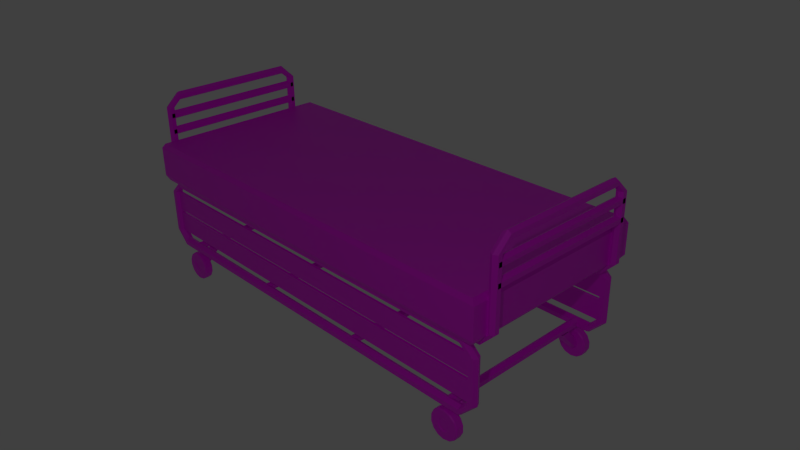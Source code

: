 # Source: OldHospitalBed.blend  (saved by Blender 2.81.16; exported with 4.5.12 LTS)
import bpy
from mathutils import Matrix  # noqa: F401  (used for matrix-valued properties, if any)

bpy.ops.wm.read_factory_settings(use_empty=True)
scene = bpy.context.scene
scene.name = 'Scene'

# ---- collections
col_collection_1 = bpy.data.collections.new('Collection 1'); scene.collection.children.link(col_collection_1)

# ---- images (referenced by path relative to the original .blend; pixels are not part of the script)
import os
ASSET_DIR = os.environ.get("B2B_ASSET_DIR", "")  # directory of the original .blend (textures are referenced by path, not embedded)
HERE = os.path.dirname(os.path.abspath(__file__))  # packed textures are extracted next to this script under _unpacked/

def load_image(name, relpath, width, height, colorspace="sRGB"):
    """Load a texture the original file referenced (path relative to the .blend, or extracted next to this script)."""
    p = next((c for c in (os.path.join(HERE, relpath), os.path.join(ASSET_DIR, relpath)) if relpath and os.path.exists(c)), "")
    if p:
        img = bpy.data.images.load(p, check_existing=True)
        img.name = name
    else:  # same state as the original file: an image datablock whose file is absent (Cycles renders it pink)
        img = bpy.data.images.new(name, width, height)
        img.source = "FILE"
        img.filepath = "//" + (relpath or name)
    img.colorspace_settings.name = colorspace
    return img
img_texture = load_image('Texture', 'RustTexture.png', 1024, 1024, 'sRGB')

# ---- materials (node trees are filled in below, after node groups)
mat_material_002 = bpy.data.materials.new('Material.002')
mat_material_002.use_transparent_shadow = False

# ---- material node trees
mat_material_002.use_nodes = True; mat_material_002.node_tree.nodes.clear()
_N = mat_material_002.node_tree.nodes; _L = mat_material_002.node_tree.links
n0 = _N.new('ShaderNodeOutputMaterial'); n0.name = 'Material Output'; n0.location = (300, 300)
n1 = _N.new('ShaderNodeBsdfPrincipled'); n1.name = 'Principled BSDF'; n1.location = (10, 300)
n1.distribution = 'GGX'
n1.subsurface_method = 'BURLEY'
n1.inputs[3].default_value = 1.45
n1.inputs[27].default_value = (0.0, 0.0, 0.0, 1.0)
n1.inputs[28].default_value = 1.0
n2 = _N.new('ShaderNodeTexImage'); n2.name = 'Image Texture'; n2.location = (-280, 280)
n2.image = img_texture
_L.new(n1.outputs[0], n0.inputs[0])
_L.new(n2.outputs[0], n1.inputs[0])
n0.is_active_output = True

# ---- world
world_world = bpy.data.worlds.new('World'); scene.world = world_world
world_world.color = (0.05088, 0.05088, 0.05088)
world_world.use_sun_shadow = False
world_world.sun_shadow_jitter_overblur = 0.0
world_world.cycles.sampling_method = 'MANUAL'
world_world.cycles.sample_map_resolution = 256

# ---- cameras
cam_camera = bpy.data.cameras.new('Camera')
cam_camera.clip_end = 100.0
cam_camera.lens = 35.0
cam_camera.sensor_width = 32.0
cam_camera.sensor_height = 18.0
cam_camera.ortho_scale = 7.314
cam_camera.dof.focus_distance = 0.0
cam_camera.dof.aperture_fstop = 128.0

# ---- lights
light_lamp = bpy.data.lights.new('Lamp', 'POINT')
light_lamp.transmission_factor = 0.0
light_lamp.cutoff_distance = 30.0
light_lamp.energy = 100.0
light_lamp.shadow_buffer_clip_start = 1.001
light_lamp.shadow_soft_size = 0.1
light_lamp.shadow_maximum_resolution = 0.006
light_lamp.use_absolute_resolution = True
light_lamp.cycles.use_multiple_importance_sampling = False

# ---- meshes
me_cube_002 = bpy.data.meshes.new('Cube.002')
me_cube_002.from_pydata([(-1.313, -0.5785, 0.2572), (-1.313, 0.5785, 0.2572), (1.313, 0.5785, 0.2572), (1.313, -0.5785, 0.2572), (-1.313, -0.5785, 0.5066), (-1.313, 0.5785, 0.5066), (1.313, 0.5785, 0.5066), (1.313, -0.5785, 0.5066), (-1.336, -0.592, 0.2881), (-1.336, -0.592, 0.4757), (-1.336, 0.592, 0.4757), (-1.336, 0.592, 0.2881), (1.336, 0.592, 0.4757), (1.336, 0.592, 0.2881), (1.336, -0.592, 0.4757), (1.336, -0.592, 0.2881), (-1.367, -0.453, 0.7099), (-1.367, -0.453, 0.2994), (-1.367, 0.4853, 0.2994), (-1.367, 0.4853, 0.7099), (-1.344, 0.4717, 0.2994), (-1.344, 0.4717, 0.7099), (-1.344, 0.4445, 0.2994), (-1.344, 0.4445, 0.7099), (-1.367, 0.4309, 0.2994), (-1.367, 0.4309, 0.7099), (-1.391, 0.4445, 0.2994), (-1.391, 0.4445, 0.7099), (-1.391, 0.4717, 0.2994), (-1.391, 0.4717, 0.7099), (-1.344, -0.4665, 0.2994), (-1.344, -0.4665, 0.7099), (-1.344, -0.4937, 0.2994), (-1.344, -0.4937, 0.7099), (-1.367, -0.5073, 0.2994), (-1.367, -0.5073, 0.7099), (-1.391, -0.4937, 0.2994), (-1.391, -0.4937, 0.7099), (-1.391, -0.4665, 0.2994), (-1.391, -0.4665, 0.7099), (-1.367, -0.4878, 0.5795), (-1.367, 0.4648, 0.5795), (-1.344, 0.4648, 0.5659), (-1.344, -0.4878, 0.5659), (-1.344, 0.4648, 0.5387), (-1.344, -0.4878, 0.5387), (-1.367, 0.4648, 0.5251), (-1.367, -0.4878, 0.5251), (-1.391, 0.4648, 0.5387), (-1.391, -0.4878, 0.5387), (-1.391, 0.4648, 0.5659), (-1.391, -0.4878, 0.5659), (-1.367, -0.4878, 0.6853), (-1.367, 0.4648, 0.6853), (-1.344, 0.4648, 0.6717), (-1.344, -0.4878, 0.6717), (-1.344, 0.4648, 0.6445), (-1.344, -0.4878, 0.6445), (-1.367, 0.4648, 0.6309), (-1.367, -0.4878, 0.6309), (-1.391, 0.4648, 0.6445), (-1.391, -0.4878, 0.6445), (-1.391, 0.4648, 0.6717), (-1.391, -0.4878, 0.6717), (-1.367, -0.4134, 0.745), (-1.367, 0.3913, 0.7994), (-1.344, 0.3913, 0.7858), (-1.344, 0.3913, 0.7586), (-1.367, 0.3913, 0.745), (-1.391, 0.3913, 0.7586), (-1.391, 0.3913, 0.7858), (-1.344, -0.4134, 0.7586), (-1.344, -0.4134, 0.7858), (-1.367, -0.4134, 0.7994), (-1.391, -0.4134, 0.7858), (-1.391, -0.4134, 0.7586), (-1.302, -0.453, 0.2324), (-1.302, 0.4853, 0.2324), (-1.302, 0.4717, 0.256), (-1.302, 0.4445, 0.256), (-1.302, 0.4309, 0.2324), (-1.302, 0.4445, 0.2089), (-1.302, 0.4717, 0.2089), (-1.302, -0.4665, 0.256), (-1.302, -0.4937, 0.256), (-1.302, -0.5073, 0.2324), (-1.302, -0.4937, 0.2089), (-1.302, -0.4665, 0.2089), (1.29, -0.453, 0.2324), (1.29, 0.485, 0.2324), (1.29, 0.4717, 0.256), (1.29, 0.4445, 0.256), (1.29, 0.4306, 0.2324), (1.29, 0.4445, 0.2089), (1.29, 0.4714, 0.2089), (1.29, -0.4669, 0.256), (1.29, -0.494, 0.256), (1.29, -0.5073, 0.2324), (1.29, -0.4937, 0.2089), (1.29, -0.4665, 0.2089), (1.355, 0.4306, 0.7099), (1.355, 0.4306, 0.2994), (1.355, -0.5076, 0.2994), (1.355, -0.5076, 0.7099), (1.332, -0.494, 0.2994), (1.332, -0.494, 0.7099), (1.332, -0.4669, 0.2994), (1.332, -0.4669, 0.7099), (1.355, -0.4533, 0.2994), (1.355, -0.4533, 0.7099), (1.379, -0.4669, 0.2994), (1.379, -0.4669, 0.7099), (1.379, -0.494, 0.2994), (1.379, -0.494, 0.7099), (1.332, 0.4442, 0.2994), (1.332, 0.4442, 0.7099), (1.332, 0.4714, 0.2994), (1.332, 0.4714, 0.7099), (1.355, 0.485, 0.2994), (1.355, 0.485, 0.7099), (1.379, 0.4714, 0.2994), (1.379, 0.4714, 0.7099), (1.379, 0.4442, 0.2994), (1.379, 0.4442, 0.7099), (1.355, 0.4654, 0.5795), (1.355, -0.4872, 0.5795), (1.332, -0.4872, 0.5659), (1.332, 0.4654, 0.5659), (1.332, -0.4872, 0.5387), (1.332, 0.4654, 0.5387), (1.355, -0.4872, 0.5251), (1.355, 0.4654, 0.5251), (1.379, -0.4872, 0.5387), (1.379, 0.4654, 0.5387), (1.379, -0.4872, 0.5659), (1.379, 0.4654, 0.5659), (1.355, 0.4654, 0.6853), (1.355, -0.4872, 0.6853), (1.332, -0.4872, 0.6717), (1.332, 0.4654, 0.6717), (1.332, -0.4872, 0.6445), (1.332, 0.4654, 0.6445), (1.355, -0.4872, 0.6309), (1.355, 0.4654, 0.6309), (1.379, -0.4872, 0.6445), (1.379, 0.4654, 0.6445), (1.379, -0.4872, 0.6717), (1.379, 0.4654, 0.6717), (1.355, 0.391, 0.745), (1.355, -0.4137, 0.7994), (1.332, -0.4137, 0.7858), (1.332, -0.4137, 0.7586), (1.355, -0.4137, 0.745), (1.379, -0.4137, 0.7586), (1.379, -0.4137, 0.7858), (1.332, 0.391, 0.7586), (1.332, 0.391, 0.7858), (1.355, 0.391, 0.7994), (1.379, 0.391, 0.7858), (1.379, 0.391, 0.7586), (0.2001, -0.4653, 0.2514), (0.2001, 0.4653, 0.2514), (-0.2001, 0.4653, 0.2514), (-0.2001, -0.4653, 0.2514), (0.2001, -0.4653, 0.2149), (0.2001, 0.4653, 0.2149), (-0.2001, 0.4653, 0.2149), (-0.2001, -0.4653, 0.2149), (-0.6339, -0.4653, 0.2514), (-0.6339, 0.4653, 0.2514), (-1.039, 0.4653, 0.2514), (-1.039, -0.4653, 0.2514), (-0.6339, -0.4653, 0.2149), (-0.6339, 0.4653, 0.2149), (-1.039, 0.4653, 0.2149), (-1.039, -0.4653, 0.2149), (0.9779, -0.4653, 0.2514), (0.9779, 0.4653, 0.2514), (0.6408, 0.4653, 0.2514), (0.6408, -0.4653, 0.2514), (0.9779, -0.4653, 0.2149), (0.9779, 0.4653, 0.2149), (0.6408, 0.4653, 0.2149), (0.6408, -0.4653, 0.2149), (1.221, -0.5314, -0.1508), (-1.246, -0.5314, -0.1508), (-1.246, -0.5314, 0.263), (1.221, -0.5314, 0.263), (-1.246, -0.5057, 0.2482), (1.221, -0.5057, 0.2482), (-1.246, -0.5057, 0.2185), (1.221, -0.5057, 0.2185), (-1.246, -0.5314, 0.2036), (1.221, -0.5314, 0.2036), (-1.246, -0.5571, 0.2185), (1.221, -0.5571, 0.2185), (-1.246, -0.5571, 0.2482), (1.221, -0.5571, 0.2482), (-1.246, -0.5057, -0.1657), (1.221, -0.5057, -0.1657), (-1.246, -0.5057, -0.1954), (1.221, -0.5057, -0.1954), (-1.246, -0.5314, -0.2102), (1.221, -0.5314, -0.2102), (-1.246, -0.5571, -0.1954), (1.221, -0.5571, -0.1954), (-1.246, -0.5571, -0.1657), (1.221, -0.5571, -0.1657), (1.264, -0.5314, -0.107), (1.323, -0.5314, 0.1653), (1.309, -0.5057, 0.1653), (1.279, -0.5057, 0.1653), (1.264, -0.5314, 0.1653), (1.279, -0.5571, 0.1653), (1.309, -0.5571, 0.1653), (1.279, -0.5057, -0.107), (1.309, -0.5057, -0.107), (1.323, -0.5314, -0.107), (1.309, -0.5571, -0.107), (1.279, -0.5571, -0.107), (-1.289, -0.5314, -0.107), (-1.348, -0.5314, 0.1653), (-1.333, -0.5571, 0.1653), (-1.303, -0.5571, 0.1653), (-1.289, -0.5314, 0.1653), (-1.303, -0.5057, 0.1653), (-1.333, -0.5057, 0.1653), (-1.303, -0.5571, -0.107), (-1.333, -0.5571, -0.107), (-1.348, -0.5314, -0.107), (-1.333, -0.5057, -0.107), (-1.303, -0.5057, -0.107), (1.127, -0.5565, -0.2284), (1.127, -0.5036, -0.2284), (1.127, -0.5095, -0.2229), (1.127, -0.5506, -0.2229), (1.167, -0.5095, -0.232), (1.167, -0.5506, -0.232), (1.199, -0.5095, -0.2575), (1.199, -0.5506, -0.2575), (1.217, -0.5095, -0.2943), (1.217, -0.5506, -0.2943), (1.217, -0.5095, -0.3352), (1.217, -0.5506, -0.3352), (1.199, -0.5095, -0.372), (1.199, -0.5506, -0.372), (1.167, -0.5095, -0.3975), (1.167, -0.5506, -0.3975), (1.127, -0.5095, -0.4066), (1.127, -0.5506, -0.4066), (1.087, -0.5095, -0.3975), (1.087, -0.5506, -0.3975), (1.055, -0.5095, -0.372), (1.055, -0.5506, -0.372), (1.038, -0.5095, -0.3352), (1.038, -0.5506, -0.3352), (1.038, -0.5095, -0.2943), (1.038, -0.5506, -0.2943), (1.055, -0.5095, -0.2575), (1.055, -0.5506, -0.2575), (1.087, -0.5095, -0.232), (1.087, -0.5506, -0.232), (1.165, -0.5036, -0.2369), (1.165, -0.5565, -0.2369), (1.195, -0.5036, -0.2609), (1.195, -0.5565, -0.2609), (1.211, -0.5036, -0.2955), (1.211, -0.5565, -0.2955), (1.211, -0.5036, -0.334), (1.211, -0.5565, -0.334), (1.195, -0.5036, -0.3686), (1.195, -0.5565, -0.3686), (1.165, -0.5036, -0.3926), (1.165, -0.5565, -0.3926), (1.127, -0.5036, -0.4011), (1.127, -0.5565, -0.4011), (1.09, -0.5036, -0.3926), (1.09, -0.5565, -0.3926), (1.06, -0.5036, -0.3686), (1.06, -0.5565, -0.3686), (1.043, -0.5036, -0.334), (1.043, -0.5565, -0.334), (1.043, -0.5036, -0.2955), (1.043, -0.5565, -0.2955), (1.06, -0.5036, -0.2609), (1.06, -0.5565, -0.2609), (1.09, -0.5036, -0.2369), (1.09, -0.5565, -0.2369), (1.127, -0.5565, -0.2746), (1.127, -0.5036, -0.2746), (1.145, -0.5036, -0.2785), (1.145, -0.5565, -0.2785), (1.159, -0.5036, -0.2897), (1.159, -0.5565, -0.2897), (1.166, -0.5036, -0.3058), (1.166, -0.5565, -0.3058), (1.166, -0.5036, -0.3237), (1.166, -0.5565, -0.3237), (1.159, -0.5036, -0.3398), (1.159, -0.5565, -0.3398), (1.145, -0.5036, -0.351), (1.145, -0.5565, -0.351), (1.127, -0.5036, -0.355), (1.127, -0.5565, -0.355), (1.11, -0.5036, -0.351), (1.11, -0.5565, -0.351), (1.096, -0.5036, -0.3398), (1.096, -0.5565, -0.3398), (1.088, -0.5036, -0.3237), (1.088, -0.5565, -0.3237), (1.088, -0.5036, -0.3058), (1.088, -0.5565, -0.3058), (1.096, -0.5036, -0.2897), (1.096, -0.5565, -0.2897), (1.11, -0.5036, -0.2785), (1.11, -0.5565, -0.2785), (1.127, -0.5523, -0.2809), (1.127, -0.5078, -0.2809), (1.142, -0.5078, -0.2842), (1.142, -0.5523, -0.2842), (1.154, -0.5078, -0.2936), (1.154, -0.5523, -0.2936), (1.16, -0.5078, -0.3072), (1.16, -0.5523, -0.3072), (1.16, -0.5078, -0.3223), (1.16, -0.5523, -0.3223), (1.154, -0.5078, -0.3359), (1.154, -0.5523, -0.3359), (1.142, -0.5078, -0.3453), (1.142, -0.5523, -0.3453), (1.127, -0.5078, -0.3487), (1.127, -0.5523, -0.3487), (1.112, -0.5078, -0.3453), (1.112, -0.5523, -0.3453), (1.101, -0.5078, -0.3359), (1.101, -0.5523, -0.3359), (1.094, -0.5078, -0.3223), (1.094, -0.5523, -0.3223), (1.094, -0.5078, -0.3072), (1.094, -0.5523, -0.3072), (1.101, -0.5078, -0.2936), (1.101, -0.5523, -0.2936), (1.112, -0.5078, -0.2842), (1.112, -0.5523, -0.2842), (-1.316, -0.5378, 0.03892), (-1.316, -0.5229, 0.03892), (1.285, -0.5229, 0.03892), (1.285, -0.5378, 0.03892), (-1.316, -0.5378, 0.1687), (-1.316, -0.5229, 0.1687), (1.285, -0.5229, 0.1687), (1.285, -0.5378, 0.1687), (-1.316, -0.5378, -0.1076), (-1.316, -0.5229, -0.1076), (1.285, -0.5229, -0.1076), (1.285, -0.5378, -0.1076), (-1.316, -0.5378, 0.02216), (-1.316, -0.5229, 0.02216), (1.285, -0.5229, 0.02216), (1.285, -0.5378, 0.02216), (1.121, -0.5094, -0.2668), (1.096, -0.5094, -0.2908), (1.096, -0.5094, -0.3388), (1.121, -0.5094, -0.3628), (1.147, -0.5094, -0.3388), (1.147, -0.5094, -0.2908), (1.121, -0.4405, -0.1957), (1.096, -0.4165, -0.1957), (1.096, -0.3685, -0.1957), (1.121, -0.3444, -0.1957), (1.147, -0.3685, -0.1957), (1.147, -0.4165, -0.1957), (-1.13, -0.5565, -0.2284), (-1.13, -0.5036, -0.2284), (-1.13, -0.5095, -0.2229), (-1.13, -0.5506, -0.2229), (-1.09, -0.5095, -0.232), (-1.09, -0.5506, -0.232), (-1.058, -0.5095, -0.2575), (-1.058, -0.5506, -0.2575), (-1.04, -0.5095, -0.2943), (-1.04, -0.5506, -0.2943), (-1.04, -0.5095, -0.3352), (-1.04, -0.5506, -0.3352), (-1.058, -0.5095, -0.372), (-1.058, -0.5506, -0.372), (-1.09, -0.5095, -0.3975), (-1.09, -0.5506, -0.3975), (-1.13, -0.5095, -0.4066), (-1.13, -0.5506, -0.4066), (-1.17, -0.5095, -0.3975), (-1.17, -0.5506, -0.3975), (-1.202, -0.5095, -0.372), (-1.202, -0.5506, -0.372), (-1.219, -0.5095, -0.3352), (-1.219, -0.5506, -0.3352), (-1.219, -0.5095, -0.2943), (-1.219, -0.5506, -0.2943), (-1.202, -0.5095, -0.2575), (-1.202, -0.5506, -0.2575), (-1.17, -0.5095, -0.232), (-1.17, -0.5506, -0.232), (-1.092, -0.5036, -0.2369), (-1.092, -0.5565, -0.2369), (-1.062, -0.5036, -0.2609), (-1.062, -0.5565, -0.2609), (-1.045, -0.5036, -0.2955), (-1.045, -0.5565, -0.2955), (-1.045, -0.5036, -0.334), (-1.045, -0.5565, -0.334), (-1.062, -0.5036, -0.3686), (-1.062, -0.5565, -0.3686), (-1.092, -0.5036, -0.3926), (-1.092, -0.5565, -0.3926), (-1.13, -0.5036, -0.4011), (-1.13, -0.5565, -0.4011), (-1.167, -0.5036, -0.3926), (-1.167, -0.5565, -0.3926), (-1.197, -0.5036, -0.3686), (-1.197, -0.5565, -0.3686), (-1.214, -0.5036, -0.334), (-1.214, -0.5565, -0.334), (-1.214, -0.5036, -0.2955), (-1.214, -0.5565, -0.2955), (-1.197, -0.5036, -0.2609), (-1.197, -0.5565, -0.2609), (-1.167, -0.5036, -0.2369), (-1.167, -0.5565, -0.2369), (-1.13, -0.5565, -0.2746), (-1.13, -0.5036, -0.2746), (-1.112, -0.5036, -0.2785), (-1.112, -0.5565, -0.2785), (-1.098, -0.5036, -0.2897), (-1.098, -0.5565, -0.2897), (-1.09, -0.5036, -0.3058), (-1.09, -0.5565, -0.3058), (-1.09, -0.5036, -0.3237), (-1.09, -0.5565, -0.3237), (-1.098, -0.5036, -0.3398), (-1.098, -0.5565, -0.3398), (-1.112, -0.5036, -0.351), (-1.112, -0.5565, -0.351), (-1.13, -0.5036, -0.355), (-1.13, -0.5565, -0.355), (-1.147, -0.5036, -0.351), (-1.147, -0.5565, -0.351), (-1.161, -0.5036, -0.3398), (-1.161, -0.5565, -0.3398), (-1.169, -0.5036, -0.3237), (-1.169, -0.5565, -0.3237), (-1.169, -0.5036, -0.3058), (-1.169, -0.5565, -0.3058), (-1.161, -0.5036, -0.2897), (-1.161, -0.5565, -0.2897), (-1.147, -0.5036, -0.2785), (-1.147, -0.5565, -0.2785), (-1.13, -0.5523, -0.2809), (-1.13, -0.5078, -0.2809), (-1.115, -0.5078, -0.2842), (-1.115, -0.5523, -0.2842), (-1.103, -0.5078, -0.2936), (-1.103, -0.5523, -0.2936), (-1.097, -0.5078, -0.3072), (-1.097, -0.5523, -0.3072), (-1.097, -0.5078, -0.3223), (-1.097, -0.5523, -0.3223), (-1.103, -0.5078, -0.3359), (-1.103, -0.5523, -0.3359), (-1.115, -0.5078, -0.3453), (-1.115, -0.5523, -0.3453), (-1.13, -0.5078, -0.3487), (-1.13, -0.5523, -0.3487), (-1.144, -0.5078, -0.3453), (-1.144, -0.5523, -0.3453), (-1.156, -0.5078, -0.3359), (-1.156, -0.5523, -0.3359), (-1.163, -0.5078, -0.3223), (-1.163, -0.5523, -0.3223), (-1.163, -0.5078, -0.3072), (-1.163, -0.5523, -0.3072), (-1.156, -0.5078, -0.2936), (-1.156, -0.5523, -0.2936), (-1.144, -0.5078, -0.2842), (-1.144, -0.5523, -0.2842), (-1.135, -0.5094, -0.2668), (-1.161, -0.5094, -0.2908), (-1.161, -0.5094, -0.3388), (-1.135, -0.5094, -0.3628), (-1.11, -0.5094, -0.3388), (-1.11, -0.5094, -0.2908), (-1.135, -0.4405, -0.1957), (-1.161, -0.4165, -0.1957), (-1.161, -0.3685, -0.1957), (-1.135, -0.3444, -0.1957), (-1.11, -0.3685, -0.1957), (-1.11, -0.4165, -0.1957), (1.221, 0.5051, -0.1508), (-1.246, 0.5051, -0.1508), (-1.246, 0.5051, 0.263), (1.221, 0.5051, 0.263), (-1.246, 0.5308, 0.2482), (1.221, 0.5308, 0.2482), (-1.246, 0.5308, 0.2185), (1.221, 0.5308, 0.2185), (-1.246, 0.5051, 0.2036), (1.221, 0.5051, 0.2036), (-1.246, 0.4794, 0.2185), (1.221, 0.4794, 0.2185), (-1.246, 0.4794, 0.2482), (1.221, 0.4794, 0.2482), (-1.246, 0.5308, -0.1657), (1.221, 0.5308, -0.1657), (-1.246, 0.5308, -0.1954), (1.221, 0.5308, -0.1954), (-1.246, 0.5051, -0.2102), (1.221, 0.5051, -0.2102), (-1.246, 0.4794, -0.1954), (1.221, 0.4794, -0.1954), (-1.246, 0.4794, -0.1657), (1.221, 0.4794, -0.1657), (1.264, 0.5051, -0.107), (1.323, 0.5051, 0.1653), (1.309, 0.5308, 0.1653), (1.279, 0.5308, 0.1653), (1.264, 0.5051, 0.1653), (1.279, 0.4794, 0.1653), (1.309, 0.4794, 0.1653), (1.279, 0.5308, -0.107), (1.309, 0.5308, -0.107), (1.323, 0.5051, -0.107), (1.309, 0.4794, -0.107), (1.279, 0.4794, -0.107), (-1.289, 0.5051, -0.107), (-1.348, 0.5051, 0.1653), (-1.333, 0.4794, 0.1653), (-1.303, 0.4794, 0.1653), (-1.289, 0.5051, 0.1653), (-1.303, 0.5308, 0.1653), (-1.333, 0.5308, 0.1653), (-1.303, 0.4794, -0.107), (-1.333, 0.4794, -0.107), (-1.348, 0.5051, -0.107), (-1.333, 0.5308, -0.107), (-1.303, 0.5308, -0.107), (-1.316, 0.4988, 0.03892), (-1.316, 0.5137, 0.03892), (1.285, 0.5137, 0.03892), (1.285, 0.4988, 0.03892), (-1.316, 0.4988, 0.1687), (-1.316, 0.5137, 0.1687), (1.285, 0.5137, 0.1687), (1.285, 0.4988, 0.1687), (-1.316, 0.4988, -0.1076), (-1.316, 0.5137, -0.1076), (1.285, 0.5137, -0.1076), (1.285, 0.4988, -0.1076), (-1.316, 0.4988, 0.02216), (-1.316, 0.5137, 0.02216), (1.285, 0.5137, 0.02216), (1.285, 0.4988, 0.02216), (-1.131, 0.5359, -0.2284), (-1.131, 0.4831, -0.2284), (-1.131, 0.4889, -0.2229), (-1.131, 0.53, -0.2229), (-1.171, 0.4889, -0.232), (-1.171, 0.53, -0.232), (-1.203, 0.4889, -0.2575), (-1.203, 0.53, -0.2575), (-1.22, 0.4889, -0.2943), (-1.22, 0.53, -0.2943), (-1.22, 0.4889, -0.3352), (-1.22, 0.53, -0.3352), (-1.203, 0.4889, -0.372), (-1.203, 0.53, -0.372), (-1.171, 0.4889, -0.3975), (-1.171, 0.53, -0.3975), (-1.131, 0.4889, -0.4066), (-1.131, 0.53, -0.4066), (-1.091, 0.4889, -0.3975), (-1.091, 0.53, -0.3975), (-1.059, 0.4889, -0.372), (-1.059, 0.53, -0.372), (-1.041, 0.4889, -0.3352), (-1.041, 0.53, -0.3352), (-1.041, 0.4889, -0.2943), (-1.041, 0.53, -0.2943), (-1.059, 0.4889, -0.2575), (-1.059, 0.53, -0.2575), (-1.091, 0.4889, -0.232), (-1.091, 0.53, -0.232), (-1.168, 0.4831, -0.2369), (-1.168, 0.5359, -0.2369), (-1.198, 0.4831, -0.2609), (-1.198, 0.5359, -0.2609), (-1.215, 0.4831, -0.2955), (-1.215, 0.5359, -0.2955), (-1.215, 0.4831, -0.334), (-1.215, 0.5359, -0.334), (-1.198, 0.4831, -0.3686), (-1.198, 0.5359, -0.3686), (-1.168, 0.4831, -0.3926), (-1.168, 0.5359, -0.3926), (-1.131, 0.4831, -0.4011), (-1.131, 0.5359, -0.4011), (-1.093, 0.4831, -0.3926), (-1.093, 0.5359, -0.3926), (-1.063, 0.4831, -0.3686), (-1.063, 0.5359, -0.3686), (-1.047, 0.4831, -0.334), (-1.047, 0.5359, -0.334), (-1.047, 0.4831, -0.2955), (-1.047, 0.5359, -0.2955), (-1.063, 0.4831, -0.2609), (-1.063, 0.5359, -0.2609), (-1.093, 0.4831, -0.2369), (-1.093, 0.5359, -0.2369), (-1.131, 0.5359, -0.2746), (-1.131, 0.4831, -0.2746), (-1.148, 0.4831, -0.2785), (-1.148, 0.5359, -0.2785), (-1.162, 0.4831, -0.2897), (-1.162, 0.5359, -0.2897), (-1.17, 0.4831, -0.3058), (-1.17, 0.5359, -0.3058), (-1.17, 0.4831, -0.3237), (-1.17, 0.5359, -0.3237), (-1.162, 0.4831, -0.3398), (-1.162, 0.5359, -0.3398), (-1.148, 0.4831, -0.351), (-1.148, 0.5359, -0.351), (-1.131, 0.4831, -0.355), (-1.131, 0.5359, -0.355), (-1.113, 0.4831, -0.351), (-1.113, 0.5359, -0.351), (-1.099, 0.4831, -0.3398), (-1.099, 0.5359, -0.3398), (-1.092, 0.4831, -0.3237), (-1.092, 0.5359, -0.3237), (-1.092, 0.4831, -0.3058), (-1.092, 0.5359, -0.3058), (-1.099, 0.4831, -0.2897), (-1.099, 0.5359, -0.2897), (-1.113, 0.4831, -0.2785), (-1.113, 0.5359, -0.2785), (-1.131, 0.5318, -0.2809), (-1.131, 0.4872, -0.2809), (-1.145, 0.4872, -0.2842), (-1.145, 0.5318, -0.2842), (-1.157, 0.4872, -0.2936), (-1.157, 0.5318, -0.2936), (-1.164, 0.4872, -0.3072), (-1.164, 0.5318, -0.3072), (-1.164, 0.4872, -0.3223), (-1.164, 0.5318, -0.3223), (-1.157, 0.4872, -0.3359), (-1.157, 0.5318, -0.3359), (-1.145, 0.4872, -0.3453), (-1.145, 0.5318, -0.3453), (-1.131, 0.4872, -0.3487), (-1.131, 0.5318, -0.3487), (-1.116, 0.4872, -0.3453), (-1.116, 0.5318, -0.3453), (-1.104, 0.4872, -0.3359), (-1.104, 0.5318, -0.3359), (-1.098, 0.4872, -0.3223), (-1.098, 0.5318, -0.3223), (-1.098, 0.4872, -0.3072), (-1.098, 0.5318, -0.3072), (-1.104, 0.4872, -0.2936), (-1.104, 0.5318, -0.2936), (-1.116, 0.4872, -0.2842), (-1.116, 0.5318, -0.2842), (-1.125, 0.4888, -0.2668), (-1.099, 0.4888, -0.2908), (-1.099, 0.4888, -0.3388), (-1.125, 0.4888, -0.3628), (-1.151, 0.4888, -0.3388), (-1.151, 0.4888, -0.2908), (-1.125, 0.42, -0.1957), (-1.099, 0.3959, -0.1957), (-1.099, 0.3479, -0.1957), (-1.125, 0.3239, -0.1957), (-1.151, 0.3479, -0.1957), (-1.151, 0.3959, -0.1957), (1.126, 0.5359, -0.2284), (1.126, 0.4831, -0.2284), (1.126, 0.4889, -0.2229), (1.126, 0.53, -0.2229), (1.086, 0.4889, -0.232), (1.086, 0.53, -0.232), (1.054, 0.4889, -0.2575), (1.054, 0.53, -0.2575), (1.036, 0.4889, -0.2943), (1.036, 0.53, -0.2943), (1.036, 0.4889, -0.3352), (1.036, 0.53, -0.3352), (1.054, 0.4889, -0.372), (1.054, 0.53, -0.372), (1.086, 0.4889, -0.3975), (1.086, 0.53, -0.3975), (1.126, 0.4889, -0.4066), (1.126, 0.53, -0.4066), (1.166, 0.4889, -0.3975), (1.166, 0.53, -0.3975), (1.198, 0.4889, -0.372), (1.198, 0.53, -0.372), (1.216, 0.4889, -0.3352), (1.216, 0.53, -0.3352), (1.216, 0.4889, -0.2943), (1.216, 0.53, -0.2943), (1.198, 0.4889, -0.2575), (1.198, 0.53, -0.2575), (1.166, 0.4889, -0.232), (1.166, 0.53, -0.232), (1.089, 0.4831, -0.2369), (1.089, 0.5359, -0.2369), (1.059, 0.4831, -0.2609), (1.059, 0.5359, -0.2609), (1.042, 0.4831, -0.2955), (1.042, 0.5359, -0.2955), (1.042, 0.4831, -0.334), (1.042, 0.5359, -0.334), (1.059, 0.4831, -0.3686), (1.059, 0.5359, -0.3686), (1.089, 0.4831, -0.3926), (1.089, 0.5359, -0.3926), (1.126, 0.4831, -0.4011), (1.126, 0.5359, -0.4011), (1.164, 0.4831, -0.3926), (1.164, 0.5359, -0.3926), (1.194, 0.4831, -0.3686), (1.194, 0.5359, -0.3686), (1.21, 0.4831, -0.334), (1.21, 0.5359, -0.334), (1.21, 0.4831, -0.2955), (1.21, 0.5359, -0.2955), (1.194, 0.4831, -0.2609), (1.194, 0.5359, -0.2609), (1.164, 0.4831, -0.2369), (1.164, 0.5359, -0.2369), (1.126, 0.5359, -0.2746), (1.126, 0.4831, -0.2746), (1.109, 0.4831, -0.2785), (1.109, 0.5359, -0.2785), (1.095, 0.4831, -0.2897), (1.095, 0.5359, -0.2897), (1.087, 0.4831, -0.3058), (1.087, 0.5359, -0.3058), (1.087, 0.4831, -0.3237), (1.087, 0.5359, -0.3237), (1.095, 0.4831, -0.3398), (1.095, 0.5359, -0.3398), (1.109, 0.4831, -0.351), (1.109, 0.5359, -0.351), (1.126, 0.4831, -0.355), (1.126, 0.5359, -0.355), (1.143, 0.4831, -0.351), (1.143, 0.5359, -0.351), (1.157, 0.4831, -0.3398), (1.157, 0.5359, -0.3398), (1.165, 0.4831, -0.3237), (1.165, 0.5359, -0.3237), (1.165, 0.4831, -0.3058), (1.165, 0.5359, -0.3058), (1.157, 0.4831, -0.2897), (1.157, 0.5359, -0.2897), (1.143, 0.4831, -0.2785), (1.143, 0.5359, -0.2785), (1.126, 0.5318, -0.2809), (1.126, 0.4872, -0.2809), (1.111, 0.4872, -0.2842), (1.111, 0.5318, -0.2842), (1.1, 0.4872, -0.2936), (1.1, 0.5318, -0.2936), (1.093, 0.4872, -0.3072), (1.093, 0.5318, -0.3072), (1.093, 0.4872, -0.3223), (1.093, 0.5318, -0.3223), (1.1, 0.4872, -0.3359), (1.1, 0.5318, -0.3359), (1.111, 0.4872, -0.3453), (1.111, 0.5318, -0.3453), (1.126, 0.4872, -0.3487), (1.126, 0.5318, -0.3487), (1.141, 0.4872, -0.3453), (1.141, 0.5318, -0.3453), (1.153, 0.4872, -0.3359), (1.153, 0.5318, -0.3359), (1.159, 0.4872, -0.3223), (1.159, 0.5318, -0.3223), (1.159, 0.4872, -0.3072), (1.159, 0.5318, -0.3072), (1.153, 0.4872, -0.2936), (1.153, 0.5318, -0.2936), (1.141, 0.4872, -0.2842), (1.141, 0.5318, -0.2842), (1.132, 0.4888, -0.2668), (1.157, 0.4888, -0.2908), (1.157, 0.4888, -0.3388), (1.132, 0.4888, -0.3628), (1.106, 0.4888, -0.3388), (1.106, 0.4888, -0.2908), (1.132, 0.42, -0.1957), (1.157, 0.3959, -0.1957), (1.157, 0.3479, -0.1957), (1.132, 0.3239, -0.1957), (1.106, 0.3479, -0.1957), (1.106, 0.3959, -0.1957), (-1.136, -0.5309, -0.1518), (-1.136, 0.5079, -0.1518), (-1.112, 0.5079, -0.1654), (-1.112, -0.5309, -0.1654), (-1.112, 0.5079, -0.1926), (-1.112, -0.5309, -0.1926), (-1.136, 0.5079, -0.2062), (-1.136, -0.5309, -0.2062), (-1.159, 0.5079, -0.1926), (-1.159, -0.5309, -0.1926), (-1.159, 0.5079, -0.1654), (-1.159, -0.5309, -0.1654), (1.132, -0.5309, -0.1518), (1.132, 0.5079, -0.1518), (1.156, 0.5079, -0.1654), (1.156, -0.5309, -0.1654), (1.156, 0.5079, -0.1926), (1.156, -0.5309, -0.1926), (1.132, 0.5079, -0.2062), (1.132, -0.5309, -0.2062), (1.109, 0.5079, -0.1926), (1.109, -0.5309, -0.1926), (1.109, 0.5079, -0.1654), (1.109, -0.5309, -0.1654), (0.4009, -0.5309, -0.1518), (0.4009, 0.5079, -0.1518), (0.4244, 0.5079, -0.1654), (0.4244, -0.5309, -0.1654), (0.4244, 0.5079, -0.1926), (0.4244, -0.5309, -0.1926), (0.4009, 0.5079, -0.2062), (0.4009, -0.5309, -0.2062), (0.3773, 0.5079, -0.1926), (0.3773, -0.5309, -0.1926), (0.3773, 0.5079, -0.1654), (0.3773, -0.5309, -0.1654), (-0.3849, -0.5309, -0.1518), (-0.3849, 0.5079, -0.1518), (-0.3614, 0.5079, -0.1654), (-0.3614, -0.5309, -0.1654), (-0.3614, 0.5079, -0.1926), (-0.3614, -0.5309, -0.1926), (-0.3849, 0.5079, -0.2062), (-0.3849, -0.5309, -0.2062), (-0.4085, 0.5079, -0.1926), (-0.4085, -0.5309, -0.1926), (-0.4085, 0.5079, -0.1654), (-0.4085, -0.5309, -0.1654)], [], [(8, 11, 1, 0), (11, 13, 2, 1), (13, 15, 3, 2), (15, 8, 0, 3), (0, 1, 2, 3), (7, 6, 5, 4), (7, 4, 9, 14), (14, 9, 8, 15), (6, 7, 14, 12), (12, 14, 15, 13), (5, 6, 12, 10), (10, 12, 13, 11), (4, 5, 10, 9), (9, 10, 11, 8), (46, 47, 49, 48), (34, 35, 37, 36), (18, 19, 21, 20), (44, 45, 47, 46), (32, 33, 35, 34), (20, 21, 23, 22), (36, 37, 39, 38), (30, 31, 33, 32), (22, 23, 25, 24), (38, 39, 16, 17), (17, 16, 31, 30), (24, 25, 27, 26), (31, 16, 64, 71), (28, 29, 19, 18), (26, 27, 29, 28), (36, 38, 87, 86), (16, 39, 75, 64), (18, 20, 78, 77), (48, 49, 51, 50), (42, 43, 45, 44), (50, 51, 40, 41), (41, 40, 43, 42), (58, 59, 61, 60), (56, 57, 59, 58), (60, 61, 63, 62), (54, 55, 57, 56), (62, 63, 52, 53), (53, 52, 55, 54), (66, 65, 73, 72), (72, 71, 67, 66), (21, 19, 65, 66), (37, 35, 73, 74), (19, 29, 70, 65), (35, 33, 72, 73), (33, 31, 71, 72), (39, 37, 74, 75), (29, 27, 69, 70), (27, 25, 68, 69), (25, 23, 67, 68), (23, 21, 66, 67), (74, 73, 65, 70), (70, 69, 75, 74), (68, 67, 71, 64), (69, 68, 64, 75), (83, 84, 96, 95), (81, 82, 94, 93), (34, 36, 86, 85), (17, 30, 83, 76), (38, 17, 76, 87), (26, 28, 82, 81), (24, 26, 81, 80), (22, 24, 80, 79), (20, 22, 79, 78), (30, 32, 84, 83), (28, 18, 77, 82), (32, 34, 85, 84), (87, 76, 88, 99), (80, 81, 93, 92), (77, 78, 90, 89), (86, 87, 99, 98), (84, 85, 97, 96), (85, 86, 98, 97), (82, 77, 89, 94), (79, 80, 92, 91), (76, 83, 95, 88), (78, 79, 91, 90), (130, 131, 133, 132), (118, 119, 121, 120), (102, 103, 105, 104), (128, 129, 131, 130), (116, 117, 119, 118), (104, 105, 107, 106), (120, 121, 123, 122), (114, 115, 117, 116), (106, 107, 109, 108), (122, 123, 100, 101), (101, 100, 115, 114), (108, 109, 111, 110), (115, 100, 148, 155), (112, 113, 103, 102), (110, 111, 113, 112), (120, 122, 93, 94), (100, 123, 159, 148), (110, 112, 98, 99), (132, 133, 135, 134), (126, 127, 129, 128), (134, 135, 124, 125), (125, 124, 127, 126), (142, 143, 145, 144), (140, 141, 143, 142), (144, 145, 147, 146), (138, 139, 141, 140), (146, 147, 136, 137), (137, 136, 139, 138), (150, 149, 157, 156), (156, 155, 151, 150), (105, 103, 149, 150), (121, 119, 157, 158), (103, 113, 154, 149), (119, 117, 156, 157), (117, 115, 155, 156), (123, 121, 158, 159), (113, 111, 153, 154), (111, 109, 152, 153), (109, 107, 151, 152), (107, 105, 150, 151), (158, 157, 149, 154), (154, 153, 159, 158), (152, 151, 155, 148), (153, 152, 148, 159), (102, 104, 96, 97), (101, 114, 91, 92), (122, 101, 92, 93), (106, 108, 88, 95), (104, 106, 95, 96), (108, 110, 99, 88), (114, 116, 90, 91), (112, 102, 97, 98), (116, 118, 89, 90), (118, 120, 94, 89), (160, 161, 162, 163), (167, 166, 165, 164), (161, 160, 164, 165), (163, 162, 166, 167), (168, 169, 170, 171), (175, 174, 173, 172), (169, 168, 172, 173), (171, 170, 174, 175), (176, 177, 178, 179), (183, 182, 181, 180), (177, 176, 180, 181), (179, 178, 182, 183), (202, 203, 205, 204), (186, 187, 189, 188), (200, 201, 203, 202), (188, 189, 191, 190), (204, 205, 207, 206), (198, 199, 201, 200), (190, 191, 193, 192), (206, 207, 184, 185), (185, 184, 199, 198), (192, 193, 195, 194), (201, 199, 215, 216), (196, 197, 187, 186), (194, 195, 197, 196), (203, 201, 216, 217), (186, 188, 190, 192, 194, 196), (207, 205, 218, 219), (197, 195, 213, 214), (195, 193, 212, 213), (193, 191, 211, 212), (191, 189, 210, 211), (184, 207, 219, 208), (199, 184, 208, 215), (189, 187, 209, 210), (205, 203, 217, 218), (187, 197, 214, 209), (209, 214, 218, 217), (212, 211, 215, 208), (214, 213, 219, 218), (213, 212, 208, 219), (211, 210, 216, 215), (210, 209, 217, 216), (204, 206, 227, 228), (198, 200, 230, 231), (190, 192, 224, 225), (192, 194, 223, 224), (194, 196, 222, 223), (206, 185, 220, 227), (185, 198, 231, 220), (196, 186, 221, 222), (200, 202, 229, 230), (186, 188, 226, 221), (221, 226, 230, 229), (224, 223, 227, 220), (226, 225, 231, 230), (225, 224, 220, 231), (223, 222, 228, 227), (222, 221, 229, 228), (188, 190, 225, 226), (202, 204, 228, 229), (250, 252, 278, 276), (234, 236, 262, 233), (234, 235, 237, 236), (242, 244, 270, 268), (253, 251, 277, 279), (236, 237, 239, 238), (258, 260, 286, 284), (254, 256, 282, 280), (238, 239, 241, 240), (260, 234, 233, 286), (261, 259, 285, 287), (240, 241, 243, 242), (247, 245, 271, 273), (251, 249, 275, 277), (242, 243, 245, 244), (239, 237, 263, 265), (243, 241, 267, 269), (244, 245, 247, 246), (248, 250, 276, 274), (237, 235, 232, 263), (246, 247, 249, 248), (240, 242, 268, 266), (244, 246, 272, 270), (248, 249, 251, 250), (255, 253, 279, 281), (236, 238, 264, 262), (250, 251, 253, 252), (256, 258, 284, 282), (252, 254, 280, 278), (252, 253, 255, 254), (245, 243, 269, 271), (262, 264, 292, 290), (254, 255, 257, 256), (246, 248, 274, 272), (274, 276, 304, 302), (256, 257, 259, 258), (259, 257, 283, 285), (260, 261, 235, 234), (258, 259, 261, 260), (257, 255, 281, 283), (238, 240, 266, 264), (235, 261, 287, 232), (241, 239, 265, 267), (249, 247, 273, 275), (293, 291, 319, 321), (291, 288, 316, 319), (278, 280, 308, 306), (275, 273, 301, 303), (282, 284, 312, 310), (270, 272, 300, 298), (266, 268, 296, 294), (263, 232, 288, 291), (279, 277, 305, 307), (267, 265, 293, 295), (287, 285, 313, 315), (283, 281, 309, 311), (272, 274, 302, 300), (232, 287, 315, 288), (271, 269, 297, 299), (233, 262, 290, 289), (276, 278, 306, 304), (264, 266, 294, 292), (286, 233, 289, 314), (284, 286, 314, 312), (280, 282, 310, 308), (268, 270, 298, 296), (277, 275, 303, 305), (265, 263, 291, 293), (281, 279, 307, 309), (285, 283, 311, 313), (273, 271, 299, 301), (269, 267, 295, 297), (317, 318, 320, 322, 324, 326, 328, 330, 332, 334, 336, 338, 340, 342), (319, 316, 343, 341, 339, 337, 335, 333, 331, 329, 327, 325, 323, 321), (295, 293, 321, 323), (297, 295, 323, 325), (299, 297, 325, 327), (301, 299, 327, 329), (314, 289, 317, 342), (302, 304, 332, 330), (304, 306, 334, 332), (306, 308, 336, 334), (308, 310, 338, 336), (310, 312, 340, 338), (312, 314, 342, 340), (303, 301, 329, 331), (289, 290, 318, 317), (290, 292, 320, 318), (292, 294, 322, 320), (300, 302, 330, 328), (294, 296, 324, 322), (296, 298, 326, 324), (298, 300, 328, 326), (305, 303, 331, 333), (307, 305, 333, 335), (309, 307, 335, 337), (313, 311, 339, 341), (315, 313, 341, 343), (288, 315, 343, 316), (311, 309, 337, 339), (349, 350, 346, 345), (351, 348, 344, 347), (344, 345, 346, 347), (351, 350, 349, 348), (357, 358, 354, 353), (359, 356, 352, 355), (352, 353, 354, 355), (359, 358, 357, 356), (362, 361, 367, 368), (363, 362, 368, 369), (365, 364, 370, 371), (360, 365, 371, 366), (361, 360, 366, 367), (364, 363, 369, 370), (390, 392, 418, 416), (374, 376, 402, 373), (374, 375, 377, 376), (382, 384, 410, 408), (393, 391, 417, 419), (376, 377, 379, 378), (398, 400, 426, 424), (394, 396, 422, 420), (378, 379, 381, 380), (400, 374, 373, 426), (401, 399, 425, 427), (380, 381, 383, 382), (387, 385, 411, 413), (391, 389, 415, 417), (382, 383, 385, 384), (379, 377, 403, 405), (383, 381, 407, 409), (384, 385, 387, 386), (388, 390, 416, 414), (377, 375, 372, 403), (386, 387, 389, 388), (380, 382, 408, 406), (384, 386, 412, 410), (388, 389, 391, 390), (395, 393, 419, 421), (376, 378, 404, 402), (390, 391, 393, 392), (396, 398, 424, 422), (392, 394, 420, 418), (392, 393, 395, 394), (385, 383, 409, 411), (402, 404, 432, 430), (394, 395, 397, 396), (386, 388, 414, 412), (414, 416, 444, 442), (396, 397, 399, 398), (399, 397, 423, 425), (400, 401, 375, 374), (398, 399, 401, 400), (397, 395, 421, 423), (378, 380, 406, 404), (375, 401, 427, 372), (381, 379, 405, 407), (389, 387, 413, 415), (433, 431, 459, 461), (431, 428, 456, 459), (418, 420, 448, 446), (415, 413, 441, 443), (422, 424, 452, 450), (410, 412, 440, 438), (406, 408, 436, 434), (403, 372, 428, 431), (419, 417, 445, 447), (407, 405, 433, 435), (427, 425, 453, 455), (423, 421, 449, 451), (412, 414, 442, 440), (372, 427, 455, 428), (411, 409, 437, 439), (373, 402, 430, 429), (416, 418, 446, 444), (404, 406, 434, 432), (426, 373, 429, 454), (424, 426, 454, 452), (420, 422, 450, 448), (408, 410, 438, 436), (417, 415, 443, 445), (405, 403, 431, 433), (421, 419, 447, 449), (425, 423, 451, 453), (413, 411, 439, 441), (409, 407, 435, 437), (457, 458, 460, 462, 464, 466, 468, 470, 472, 474, 476, 478, 480, 482), (459, 456, 483, 481, 479, 477, 475, 473, 471, 469, 467, 465, 463, 461), (435, 433, 461, 463), (437, 435, 463, 465), (439, 437, 465, 467), (441, 439, 467, 469), (454, 429, 457, 482), (442, 444, 472, 470), (444, 446, 474, 472), (446, 448, 476, 474), (448, 450, 478, 476), (450, 452, 480, 478), (452, 454, 482, 480), (443, 441, 469, 471), (429, 430, 458, 457), (430, 432, 460, 458), (432, 434, 462, 460), (440, 442, 470, 468), (434, 436, 464, 462), (436, 438, 466, 464), (438, 440, 468, 466), (445, 443, 471, 473), (447, 445, 473, 475), (449, 447, 475, 477), (453, 451, 479, 481), (455, 453, 481, 483), (428, 455, 483, 456), (451, 449, 477, 479), (486, 485, 491, 492), (487, 486, 492, 493), (489, 488, 494, 495), (484, 489, 495, 490), (485, 484, 490, 491), (488, 487, 493, 494), (514, 515, 517, 516), (498, 499, 501, 500), (512, 513, 515, 514), (500, 501, 503, 502), (516, 517, 519, 518), (510, 511, 513, 512), (502, 503, 505, 504), (518, 519, 496, 497), (497, 496, 511, 510), (504, 505, 507, 506), (513, 511, 527, 528), (508, 509, 499, 498), (506, 507, 509, 508), (515, 513, 528, 529), (519, 517, 530, 531), (509, 507, 525, 526), (507, 505, 524, 525), (505, 503, 523, 524), (503, 501, 522, 523), (496, 519, 531, 520), (511, 496, 520, 527), (501, 499, 521, 522), (517, 515, 529, 530), (499, 509, 526, 521), (521, 526, 530, 529), (524, 523, 527, 520), (526, 525, 531, 530), (525, 524, 520, 531), (523, 522, 528, 527), (522, 521, 529, 528), (516, 518, 539, 540), (510, 512, 542, 543), (502, 504, 536, 537), (504, 506, 535, 536), (506, 508, 534, 535), (518, 497, 532, 539), (497, 510, 543, 532), (508, 498, 533, 534), (512, 514, 541, 542), (498, 500, 538, 533), (533, 538, 542, 541), (536, 535, 539, 532), (538, 537, 543, 542), (537, 536, 532, 543), (535, 534, 540, 539), (534, 533, 541, 540), (500, 502, 537, 538), (514, 516, 540, 541), (549, 550, 546, 545), (551, 548, 544, 547), (544, 545, 546, 547), (551, 550, 549, 548), (557, 558, 554, 553), (559, 556, 552, 555), (552, 553, 554, 555), (559, 558, 557, 556), (578, 580, 606, 604), (562, 564, 590, 561), (562, 563, 565, 564), (570, 572, 598, 596), (581, 579, 605, 607), (564, 565, 567, 566), (586, 588, 614, 612), (582, 584, 610, 608), (566, 567, 569, 568), (588, 562, 561, 614), (589, 587, 613, 615), (568, 569, 571, 570), (575, 573, 599, 601), (579, 577, 603, 605), (570, 571, 573, 572), (567, 565, 591, 593), (571, 569, 595, 597), (572, 573, 575, 574), (576, 578, 604, 602), (565, 563, 560, 591), (574, 575, 577, 576), (568, 570, 596, 594), (572, 574, 600, 598), (576, 577, 579, 578), (583, 581, 607, 609), (564, 566, 592, 590), (578, 579, 581, 580), (584, 586, 612, 610), (580, 582, 608, 606), (580, 581, 583, 582), (573, 571, 597, 599), (590, 592, 620, 618), (582, 583, 585, 584), (574, 576, 602, 600), (602, 604, 632, 630), (584, 585, 587, 586), (587, 585, 611, 613), (588, 589, 563, 562), (586, 587, 589, 588), (585, 583, 609, 611), (566, 568, 594, 592), (563, 589, 615, 560), (569, 567, 593, 595), (577, 575, 601, 603), (621, 619, 647, 649), (619, 616, 644, 647), (606, 608, 636, 634), (603, 601, 629, 631), (610, 612, 640, 638), (598, 600, 628, 626), (594, 596, 624, 622), (591, 560, 616, 619), (607, 605, 633, 635), (595, 593, 621, 623), (615, 613, 641, 643), (611, 609, 637, 639), (600, 602, 630, 628), (560, 615, 643, 616), (599, 597, 625, 627), (561, 590, 618, 617), (604, 606, 634, 632), (592, 594, 622, 620), (614, 561, 617, 642), (612, 614, 642, 640), (608, 610, 638, 636), (596, 598, 626, 624), (605, 603, 631, 633), (593, 591, 619, 621), (609, 607, 635, 637), (613, 611, 639, 641), (601, 599, 627, 629), (597, 595, 623, 625), (645, 646, 648, 650, 652, 654, 656, 658, 660, 662, 664, 666, 668, 670), (647, 644, 671, 669, 667, 665, 663, 661, 659, 657, 655, 653, 651, 649), (623, 621, 649, 651), (625, 623, 651, 653), (627, 625, 653, 655), (629, 627, 655, 657), (642, 617, 645, 670), (630, 632, 660, 658), (632, 634, 662, 660), (634, 636, 664, 662), (636, 638, 666, 664), (638, 640, 668, 666), (640, 642, 670, 668), (631, 629, 657, 659), (617, 618, 646, 645), (618, 620, 648, 646), (620, 622, 650, 648), (628, 630, 658, 656), (622, 624, 652, 650), (624, 626, 654, 652), (626, 628, 656, 654), (633, 631, 659, 661), (635, 633, 661, 663), (637, 635, 663, 665), (641, 639, 667, 669), (643, 641, 669, 671), (616, 643, 671, 644), (639, 637, 665, 667), (674, 673, 679, 680), (675, 674, 680, 681), (677, 676, 682, 683), (672, 677, 683, 678), (673, 672, 678, 679), (676, 675, 681, 682), (702, 704, 730, 728), (686, 688, 714, 685), (686, 687, 689, 688), (694, 696, 722, 720), (705, 703, 729, 731), (688, 689, 691, 690), (710, 712, 738, 736), (706, 708, 734, 732), (690, 691, 693, 692), (712, 686, 685, 738), (713, 711, 737, 739), (692, 693, 695, 694), (699, 697, 723, 725), (703, 701, 727, 729), (694, 695, 697, 696), (691, 689, 715, 717), (695, 693, 719, 721), (696, 697, 699, 698), (700, 702, 728, 726), (689, 687, 684, 715), (698, 699, 701, 700), (692, 694, 720, 718), (696, 698, 724, 722), (700, 701, 703, 702), (707, 705, 731, 733), (688, 690, 716, 714), (702, 703, 705, 704), (708, 710, 736, 734), (704, 706, 732, 730), (704, 705, 707, 706), (697, 695, 721, 723), (714, 716, 744, 742), (706, 707, 709, 708), (698, 700, 726, 724), (726, 728, 756, 754), (708, 709, 711, 710), (711, 709, 735, 737), (712, 713, 687, 686), (710, 711, 713, 712), (709, 707, 733, 735), (690, 692, 718, 716), (687, 713, 739, 684), (693, 691, 717, 719), (701, 699, 725, 727), (745, 743, 771, 773), (743, 740, 768, 771), (730, 732, 760, 758), (727, 725, 753, 755), (734, 736, 764, 762), (722, 724, 752, 750), (718, 720, 748, 746), (715, 684, 740, 743), (731, 729, 757, 759), (719, 717, 745, 747), (739, 737, 765, 767), (735, 733, 761, 763), (724, 726, 754, 752), (684, 739, 767, 740), (723, 721, 749, 751), (685, 714, 742, 741), (728, 730, 758, 756), (716, 718, 746, 744), (738, 685, 741, 766), (736, 738, 766, 764), (732, 734, 762, 760), (720, 722, 750, 748), (729, 727, 755, 757), (717, 715, 743, 745), (733, 731, 759, 761), (737, 735, 763, 765), (725, 723, 751, 753), (721, 719, 747, 749), (769, 770, 772, 774, 776, 778, 780, 782, 784, 786, 788, 790, 792, 794), (771, 768, 795, 793, 791, 789, 787, 785, 783, 781, 779, 777, 775, 773), (747, 745, 773, 775), (749, 747, 775, 777), (751, 749, 777, 779), (753, 751, 779, 781), (766, 741, 769, 794), (754, 756, 784, 782), (756, 758, 786, 784), (758, 760, 788, 786), (760, 762, 790, 788), (762, 764, 792, 790), (764, 766, 794, 792), (755, 753, 781, 783), (741, 742, 770, 769), (742, 744, 772, 770), (744, 746, 774, 772), (752, 754, 782, 780), (746, 748, 776, 774), (748, 750, 778, 776), (750, 752, 780, 778), (757, 755, 783, 785), (759, 757, 785, 787), (761, 759, 787, 789), (765, 763, 791, 793), (767, 765, 793, 795), (740, 767, 795, 768), (763, 761, 789, 791), (798, 797, 803, 804), (799, 798, 804, 805), (801, 800, 806, 807), (796, 801, 807, 802), (797, 796, 802, 803), (800, 799, 805, 806), (814, 815, 817, 816), (812, 813, 815, 814), (816, 817, 819, 818), (810, 811, 813, 812), (818, 819, 808, 809), (809, 808, 811, 810), (826, 827, 829, 828), (824, 825, 827, 826), (828, 829, 831, 830), (822, 823, 825, 824), (830, 831, 820, 821), (821, 820, 823, 822), (838, 839, 841, 840), (836, 837, 839, 838), (840, 841, 843, 842), (834, 835, 837, 836), (842, 843, 832, 833), (833, 832, 835, 834), (850, 851, 853, 852), (848, 849, 851, 850), (852, 853, 855, 854), (846, 847, 849, 848), (854, 855, 844, 845), (845, 844, 847, 846)])
_uv = me_cube_002.uv_layers.new(name='UVMap')
_uv.uv.foreach_set('vector', [0.008913, 0.9886, 0.01624, 0.4448, 0.03489, 0.4619, 0.02692, 0.9704, 0.01624, 0.4448, 1.003, 0.4448, 0.9849, 0.463, 0.03489, 0.4619, 1.003, 0.4448, 0.9956, 0.9886, 0.9769, 0.9715, 0.9849, 0.463, 0.9956, 0.9886, 0.008913, 0.9886, 0.02692, 0.9704, 0.9769, 0.9715, 0.02692, 0.9704, 0.03489, 0.4619, 0.9849, 0.463, 0.9769, 0.9715, 0.9875, 0.4611, 0.9795, 0.9724, 0.0273, 0.9713, 0.03529, 0.46, 0.9875, 0.4611, 0.03529, 0.46, 0.01659, 0.4428, 1.006, 0.4428, 0.9949, 0.5619, 0.311, 0.5619, 0.311, 0.4673, 0.9949, 0.4673, 0.9795, 0.9724, 0.9875, 0.4611, 1.006, 0.4428, 0.9982, 0.9896, 0.6906, 0.4699, 0.9914, 0.4699, 0.9914, 0.5558, 0.6906, 0.5558, 0.0273, 0.9713, 0.9795, 0.9724, 0.9982, 0.9896, 0.009251, 0.9896, 0.01156, 0.4699, 0.6906, 0.4699, 0.6906, 0.5558, 0.01156, 0.5558, 0.03529, 0.46, 0.0273, 0.9713, 0.009251, 0.9896, 0.01659, 0.4428, 0.311, 0.5619, 0.008027, 0.5619, 0.008027, 0.4673, 0.311, 0.4673, 0.4419, 0.1907, 0.1021, 0.1907, 0.1021, 0.181, 0.4419, 0.181, 0.3408, 0.1081, 0.3478, 0.4125, 0.3255, 0.4127, 0.3226, 0.1161, 0.9533, 0.1383, 0.9493, 0.4013, 0.9389, 0.4011, 0.9418, 0.1293, 0.4419, 0.1422, 0.1021, 0.1422, 0.1021, 0.1325, 0.4419, 0.1325, 0.3609, 0.09792, 0.368, 0.4122, 0.3478, 0.4125, 0.3408, 0.1081, 0.9418, 0.1293, 0.9389, 0.4011, 0.9284, 0.401, 0.9284, 0.1291, 0.3226, 0.1161, 0.3255, 0.4127, 0.3032, 0.4127, 0.3029, 0.116, 0.3845, 0.09681, 0.3865, 0.4119, 0.368, 0.4122, 0.3609, 0.09792, 0.9284, 0.1291, 0.9284, 0.401, 0.917, 0.401, 0.917, 0.1369, 0.3029, 0.116, 0.3032, 0.4127, 0.283, 0.4127, 0.2844, 0.1083, 0.4049, 0.1059, 0.405, 0.4118, 0.3865, 0.4119, 0.3845, 0.09681, 0.9852, 0.1385, 0.9859, 0.4017, 0.9733, 0.4017, 0.9749, 0.1453, 0.5128, 0.1351, 0.516, 0.1294, 0.529, 0.1311, 0.5299, 0.1366, 0.9637, 0.145, 0.9607, 0.4015, 0.9493, 0.4013, 0.9533, 0.1383, 0.9749, 0.1453, 0.9733, 0.4017, 0.9607, 0.4015, 0.9637, 0.145, 0.3226, 0.1161, 0.3029, 0.116, 0.2998, 0.01301, 0.3257, 0.01322, 0.5159, 0.1642, 0.5127, 0.1584, 0.53, 0.157, 0.5289, 0.1627, 0.7459, 0.1556, 0.7284, 0.1466, 0.7271, 0.1021, 0.7416, 0.08843, 0.4419, 0.181, 0.1021, 0.181, 0.1021, 0.1713, 0.4419, 0.1713, 0.4419, 0.1519, 0.1021, 0.1519, 0.1021, 0.1422, 0.4419, 0.1422, 0.4419, 0.1713, 0.1021, 0.1713, 0.1021, 0.1616, 0.4419, 0.1616, 0.4419, 0.1616, 0.1021, 0.1616, 0.1021, 0.1519, 0.4419, 0.1519, 0.6946, 0.233, 0.5042, 0.233, 0.5042, 0.2275, 0.6946, 0.2275, 0.6946, 0.2058, 0.5042, 0.2058, 0.5042, 0.2004, 0.6946, 0.2004, 0.6946, 0.2275, 0.5042, 0.2275, 0.5042, 0.2221, 0.6946, 0.2221, 0.6946, 0.2112, 0.5042, 0.2112, 0.5042, 0.2058, 0.6946, 0.2058, 0.6946, 0.2221, 0.5042, 0.2221, 0.5042, 0.2167, 0.6946, 0.2167, 0.6946, 0.2167, 0.5042, 0.2167, 0.5042, 0.2112, 0.6946, 0.2112, 0.6824, 0.1413, 0.6815, 0.1465, 0.5335, 0.1471, 0.5327, 0.1417, 0.5327, 0.1417, 0.5299, 0.1366, 0.685, 0.1366, 0.6824, 0.1413, 0.7079, 0.1398, 0.7108, 0.1469, 0.6815, 0.1465, 0.6824, 0.1413, 0.5071, 0.1537, 0.5042, 0.1467, 0.5335, 0.1471, 0.5326, 0.1523, 0.7108, 0.1469, 0.7079, 0.154, 0.6823, 0.1519, 0.6815, 0.1465, 0.5042, 0.1467, 0.5071, 0.1396, 0.5327, 0.1417, 0.5335, 0.1471, 0.5071, 0.1396, 0.5128, 0.1351, 0.5299, 0.1366, 0.5327, 0.1417, 0.5127, 0.1584, 0.5071, 0.1537, 0.5326, 0.1523, 0.53, 0.157, 0.7079, 0.154, 0.7021, 0.1585, 0.685, 0.1569, 0.6823, 0.1519, 0.7021, 0.1585, 0.699, 0.1642, 0.686, 0.1625, 0.685, 0.1569, 0.6991, 0.1294, 0.7022, 0.1352, 0.685, 0.1366, 0.686, 0.1309, 0.7022, 0.1352, 0.7079, 0.1398, 0.6824, 0.1413, 0.685, 0.1366, 0.5326, 0.1523, 0.5335, 0.1471, 0.6815, 0.1465, 0.6823, 0.1519, 0.6823, 0.1519, 0.685, 0.1569, 0.53, 0.157, 0.5326, 0.1523, 0.686, 0.1309, 0.685, 0.1366, 0.5299, 0.1366, 0.529, 0.1311, 0.685, 0.1569, 0.686, 0.1625, 0.5289, 0.1627, 0.53, 0.157, 0.8553, 0.0408, 0.8552, 0.05143, 0.01312, 0.05143, 0.01323, 0.0408, 0.02506, 0.08786, 0.02498, 0.07617, 0.8697, 0.07617, 0.8698, 0.08786, 0.3408, 0.1081, 0.3226, 0.1161, 0.3257, 0.01322, 0.3451, 0.02988, 0.4049, 0.1059, 0.3845, 0.09681, 0.3807, 0.04575, 0.3965, 0.03023, 0.3029, 0.116, 0.2844, 0.1083, 0.2804, 0.02894, 0.2998, 0.01301, 0.7789, 0.1626, 0.7619, 0.1623, 0.758, 0.07401, 0.7803, 0.07335, 0.7947, 0.1558, 0.7789, 0.1626, 0.7803, 0.07335, 0.7973, 0.08698, 0.7079, 0.1464, 0.6905, 0.1542, 0.6975, 0.08835, 0.7112, 0.1018, 0.7284, 0.1466, 0.7079, 0.1464, 0.7112, 0.1018, 0.7271, 0.1021, 0.3845, 0.09681, 0.3609, 0.09792, 0.3623, 0.04576, 0.3807, 0.04575, 0.7619, 0.1623, 0.7459, 0.1556, 0.7416, 0.08843, 0.758, 0.07401, 0.3609, 0.09792, 0.3408, 0.1081, 0.3451, 0.02988, 0.3623, 0.04576, 0.8549, 0.08333, 0.8548, 0.09396, 0.01271, 0.09396, 0.01282, 0.08333, 0.02496, 0.09954, 0.02506, 0.08786, 0.8698, 0.08786, 0.8697, 0.09954, 0.02489, 0.06449, 0.025, 0.05281, 0.8697, 0.05281, 0.8696, 0.06449, 0.855, 0.0727, 0.8549, 0.08333, 0.01282, 0.08333, 0.01292, 0.0727, 0.8552, 0.05143, 0.8551, 0.06207, 0.01302, 0.06207, 0.01312, 0.05143, 0.8551, 0.06207, 0.855, 0.0727, 0.01292, 0.0727, 0.01302, 0.06207, 0.02498, 0.07617, 0.02489, 0.06449, 0.8696, 0.06449, 0.8697, 0.07617, 0.0251, 0.04112, 0.0252, 0.02944, 0.8699, 0.02944, 0.8698, 0.04112, 0.8555, 0.03017, 0.8553, 0.0408, 0.01323, 0.0408, 0.01333, 0.03017, 0.025, 0.05281, 0.0251, 0.04112, 0.8698, 0.04112, 0.8697, 0.05281, 0.6687, 0.1181, 0.9929, 0.1181, 0.9929, 0.1273, 0.6687, 0.1273, 0.5344, 0.03089, 0.5403, 0.2885, 0.5214, 0.2887, 0.519, 0.03749, 0.5334, 0.01099, 0.5267, 0.2993, 0.5092, 0.2991, 0.5141, 0.001013, 0.6687, 0.1643, 0.9929, 0.1643, 0.9929, 0.1736, 0.6687, 0.1736, 0.5514, 0.02236, 0.5574, 0.2882, 0.5403, 0.2885, 0.5344, 0.03089, 0.5141, 0.001013, 0.5092, 0.2991, 0.4917, 0.299, 0.4917, 0.0006286, 0.519, 0.03749, 0.5214, 0.2887, 0.5025, 0.2887, 0.5023, 0.0379, 0.5714, 0.02153, 0.573, 0.288, 0.5574, 0.2882, 0.5514, 0.02236, 0.4917, 0.0006286, 0.4917, 0.299, 0.4725, 0.299, 0.4725, 0.009076, 0.5023, 0.0379, 0.5025, 0.2887, 0.4855, 0.2886, 0.4866, 0.03126, 0.5886, 0.02928, 0.5887, 0.288, 0.573, 0.288, 0.5714, 0.02153, 0.5868, 0.01089, 0.5881, 0.2998, 0.567, 0.2998, 0.5695, 0.01823, 0.7021, 0.194, 0.699, 0.1997, 0.686, 0.198, 0.685, 0.1924, 0.5508, 0.01846, 0.5458, 0.2996, 0.5267, 0.2993, 0.5334, 0.01099, 0.5695, 0.01823, 0.567, 0.2998, 0.5458, 0.2996, 0.5508, 0.01846, 0.4384, 0.1354, 0.4217, 0.1358, 0.4201, 0.04812, 0.4418, 0.04871, 0.6991, 0.1649, 0.7022, 0.1707, 0.685, 0.1721, 0.686, 0.1664, 0.4889, 0.1161, 0.4702, 0.1164, 0.4669, 0.01916, 0.4913, 0.01885, 0.6687, 0.1273, 0.9929, 0.1273, 0.9929, 0.1366, 0.6687, 0.1366, 0.6687, 0.1551, 0.9929, 0.1551, 0.9929, 0.1643, 0.6687, 0.1643, 0.6687, 0.1366, 0.9929, 0.1366, 0.9929, 0.1458, 0.6687, 0.1458, 0.6687, 0.1458, 0.9929, 0.1458, 0.9929, 0.1551, 0.6687, 0.1551, 0.08495, 0.1758, 0.4463, 0.1758, 0.4463, 0.1861, 0.08495, 0.1861, 0.08495, 0.2273, 0.4463, 0.2273, 0.4463, 0.2376, 0.08495, 0.2376, 0.08495, 0.1861, 0.4463, 0.1861, 0.4463, 0.1964, 0.08495, 0.1964, 0.08495, 0.217, 0.4463, 0.217, 0.4463, 0.2273, 0.08495, 0.2273, 0.08495, 0.1964, 0.4463, 0.1964, 0.4463, 0.2067, 0.08495, 0.2067, 0.08495, 0.2067, 0.4463, 0.2067, 0.4463, 0.217, 0.08495, 0.217, 0.5326, 0.1878, 0.5335, 0.1826, 0.6815, 0.182, 0.6823, 0.1874, 0.6823, 0.1874, 0.685, 0.1924, 0.53, 0.1925, 0.5326, 0.1878, 0.5071, 0.1892, 0.5042, 0.1821, 0.5335, 0.1826, 0.5326, 0.1878, 0.7079, 0.1753, 0.7108, 0.1824, 0.6815, 0.182, 0.6824, 0.1768, 0.5042, 0.1821, 0.5071, 0.1751, 0.5327, 0.1772, 0.5335, 0.1826, 0.7108, 0.1824, 0.7079, 0.1894, 0.6823, 0.1874, 0.6815, 0.182, 0.7079, 0.1894, 0.7021, 0.194, 0.685, 0.1924, 0.6823, 0.1874, 0.7022, 0.1707, 0.7079, 0.1753, 0.6824, 0.1768, 0.685, 0.1721, 0.5071, 0.1751, 0.5128, 0.1706, 0.5299, 0.1721, 0.5327, 0.1772, 0.5128, 0.1706, 0.516, 0.1649, 0.529, 0.1666, 0.5299, 0.1721, 0.5159, 0.1997, 0.5128, 0.1938, 0.53, 0.1925, 0.5289, 0.1982, 0.5128, 0.1938, 0.5071, 0.1892, 0.5326, 0.1878, 0.53, 0.1925, 0.6824, 0.1768, 0.6815, 0.182, 0.5335, 0.1826, 0.5327, 0.1772, 0.5327, 0.1772, 0.5299, 0.1721, 0.685, 0.1721, 0.6824, 0.1768, 0.5289, 0.1982, 0.53, 0.1925, 0.685, 0.1924, 0.686, 0.198, 0.5299, 0.1721, 0.529, 0.1666, 0.686, 0.1664, 0.685, 0.1721, 0.4527, 0.1089, 0.4335, 0.09893, 0.4325, 0.04991, 0.4486, 0.03495, 0.508, 0.1272, 0.4908, 0.1194, 0.4876, 0.07641, 0.5011, 0.06334, 0.4217, 0.1358, 0.406, 0.1292, 0.4033, 0.06154, 0.4201, 0.04812, 0.4111, 0.09854, 0.3919, 0.107, 0.3999, 0.03455, 0.4151, 0.04943, 0.4335, 0.09893, 0.4111, 0.09854, 0.4151, 0.04943, 0.4325, 0.04991, 0.5062, 0.1088, 0.4889, 0.1161, 0.4913, 0.01885, 0.5097, 0.03383, 0.4908, 0.1194, 0.4708, 0.1203, 0.4722, 0.0763, 0.4876, 0.07641, 0.4702, 0.1164, 0.4527, 0.1089, 0.4486, 0.03495, 0.4669, 0.01916, 0.4708, 0.1203, 0.4538, 0.1288, 0.458, 0.06286, 0.4722, 0.0763, 0.4538, 0.1288, 0.4384, 0.1354, 0.4418, 0.04871, 0.458, 0.06286, 0.117, 0.2981, 0.2622, 0.2317, 0.1747, 0.3623, 0.3344, 0.3012, 0.3174, 0.2952, 0.1786, 0.3613, 0.2654, 0.2289, 0.09747, 0.2952, 0.2622, 0.2317, 0.117, 0.2981, 0.09747, 0.2952, 0.2654, 0.2289, 0.3344, 0.3012, 0.1747, 0.3623, 0.1786, 0.3613, 0.3174, 0.2952, 0.6923, 0.2595, 0.5633, 0.3332, 0.632, 0.1969, 0.4768, 0.2624, 0.4792, 0.2525, 0.6261, 0.1997, 0.5668, 0.3435, 0.7048, 0.2624, 0.5633, 0.3332, 0.6923, 0.2595, 0.7048, 0.2624, 0.5668, 0.3435, 0.4768, 0.2624, 0.632, 0.1969, 0.6261, 0.1997, 0.4792, 0.2525, 0.9685, 0.2793, 0.8468, 0.34, 0.9216, 0.2152, 0.7759, 0.277, 0.7833, 0.2847, 0.9184, 0.2173, 0.8427, 0.3416, 0.9848, 0.2847, 0.8468, 0.34, 0.9685, 0.2793, 0.9848, 0.2847, 0.8427, 0.3416, 0.7759, 0.277, 0.9216, 0.2152, 0.9184, 0.2173, 0.7833, 0.2847, 0.03013, 0.06027, 0.877, 0.06027, 0.8771, 0.07505, 0.0302, 0.07505, 0.02017, 0.06786, 0.8647, 0.06786, 0.8648, 0.08032, 0.02024, 0.08032, 0.03007, 0.04549, 0.8769, 0.04549, 0.877, 0.06027, 0.03013, 0.06027, 0.02024, 0.08032, 0.8648, 0.08032, 0.8649, 0.09278, 0.02031, 0.09278, 0.0302, 0.07505, 0.8771, 0.07505, 0.8771, 0.08983, 0.03027, 0.08983, 0.03, 0.03071, 0.8769, 0.03071, 0.8769, 0.04549, 0.03007, 0.04549, 0.02031, 0.09278, 0.8649, 0.09278, 0.8649, 0.1052, 0.02037, 0.1052, 0.03027, 0.08983, 0.8771, 0.08983, 0.8772, 0.1046, 0.03034, 0.1046, 0.02993, 0.01593, 0.8768, 0.01593, 0.8769, 0.03071, 0.03, 0.03071, 0.01997, 0.03048, 0.8645, 0.03048, 0.8646, 0.04294, 0.02004, 0.04294, 0.08109, 0.1709, 0.1155, 0.147, 0.2249, 0.1573, 0.242, 0.1834, 0.0201, 0.0554, 0.8647, 0.0554, 0.8647, 0.06786, 0.02017, 0.06786, 0.02004, 0.04294, 0.8646, 0.04294, 0.8647, 0.0554, 0.0201, 0.0554, 0.06348, 0.2074, 0.08109, 0.1709, 0.242, 0.1834, 0.2465, 0.2104, 0.6485, 0.3546, 0.6403, 0.3499, 0.6403, 0.3404, 0.6485, 0.3357, 0.6567, 0.3404, 0.6567, 0.3499, 0.1148, 0.2689, 0.08064, 0.2443, 0.2412, 0.2364, 0.2249, 0.2601, 0.6621, 0.2454, 0.632, 0.2679, 0.5279, 0.2609, 0.5113, 0.235, 0.632, 0.2679, 0.6134, 0.2991, 0.5344, 0.2905, 0.5279, 0.2609, 0.6147, 0.1209, 0.6328, 0.1526, 0.5282, 0.1585, 0.5349, 0.1282, 0.6328, 0.1526, 0.6624, 0.1756, 0.5121, 0.1823, 0.5282, 0.1585, 0.1336, 0.2991, 0.1148, 0.2689, 0.2249, 0.2601, 0.2185, 0.2904, 0.1155, 0.147, 0.1349, 0.1175, 0.2189, 0.1277, 0.2249, 0.1573, 0.6624, 0.1756, 0.6792, 0.2107, 0.506, 0.2081, 0.5121, 0.1823, 0.08064, 0.2443, 0.06348, 0.2074, 0.2465, 0.2104, 0.2412, 0.2364, 0.6792, 0.2107, 0.6621, 0.2454, 0.5113, 0.235, 0.506, 0.2081, 0.506, 0.2081, 0.5113, 0.235, 0.2412, 0.2364, 0.2465, 0.2104, 0.5349, 0.1282, 0.5282, 0.1585, 0.2249, 0.1573, 0.2189, 0.1277, 0.5113, 0.235, 0.5279, 0.2609, 0.2249, 0.2601, 0.2412, 0.2364, 0.5279, 0.2609, 0.5344, 0.2905, 0.2185, 0.2904, 0.2249, 0.2601, 0.5282, 0.1585, 0.5121, 0.1823, 0.242, 0.1834, 0.2249, 0.1573, 0.5121, 0.1823, 0.506, 0.2081, 0.2465, 0.2104, 0.242, 0.1834, 0.2588, 0.186, 0.2757, 0.1631, 0.3296, 0.1731, 0.338, 0.1981, 0.2754, 0.2803, 0.2586, 0.2566, 0.3376, 0.249, 0.3296, 0.2718, 0.5299, 0.2793, 0.5207, 0.3093, 0.4818, 0.301, 0.4786, 0.2725, 0.5214, 0.138, 0.5303, 0.1685, 0.4788, 0.1742, 0.4821, 0.1451, 0.5303, 0.1685, 0.5448, 0.1906, 0.4709, 0.197, 0.4788, 0.1742, 0.2757, 0.1631, 0.2853, 0.1348, 0.3266, 0.1446, 0.3296, 0.1731, 0.2847, 0.3093, 0.2754, 0.2803, 0.3296, 0.2718, 0.3264, 0.3009, 0.5448, 0.1906, 0.5531, 0.2243, 0.4679, 0.2218, 0.4709, 0.197, 0.2586, 0.2566, 0.2501, 0.2211, 0.3402, 0.224, 0.3376, 0.249, 0.5531, 0.2243, 0.5447, 0.2577, 0.4705, 0.2476, 0.4679, 0.2218, 0.4679, 0.2218, 0.4705, 0.2476, 0.3376, 0.249, 0.3402, 0.224, 0.4821, 0.1451, 0.4788, 0.1742, 0.3296, 0.1731, 0.3266, 0.1446, 0.4705, 0.2476, 0.4786, 0.2725, 0.3296, 0.2718, 0.3376, 0.249, 0.4786, 0.2725, 0.4818, 0.301, 0.3264, 0.3009, 0.3296, 0.2718, 0.4788, 0.1742, 0.4709, 0.197, 0.338, 0.1981, 0.3296, 0.1731, 0.4709, 0.197, 0.4679, 0.2218, 0.3402, 0.224, 0.338, 0.1981, 0.5447, 0.2577, 0.5299, 0.2793, 0.4786, 0.2725, 0.4705, 0.2476, 0.2501, 0.2211, 0.2588, 0.186, 0.338, 0.1981, 0.3402, 0.224, 0.963, 0.02776, 0.9705, 0.0314, 0.9695, 0.03269, 0.9626, 0.02939, 0.9629, 0.0648, 0.9544, 0.06472, 0.9548, 0.0631, 0.9626, 0.06313, 0.9172, 0.07291, 0.9148, 0.08196, 0.9047, 0.07691, 0.9109, 0.06986, 0.9399, 0.04638, 0.9416, 0.03819, 0.9431, 0.03889, 0.9415, 0.04636, 0.918, 0.03525, 0.9217, 0.02764, 0.923, 0.02868, 0.9196, 0.03562, 0.9109, 0.06986, 0.9047, 0.07691, 0.8978, 0.06797, 0.9066, 0.06421, 0.9759, 0.05447, 0.9706, 0.06112, 0.9696, 0.05981, 0.9744, 0.05376, 0.9758, 0.03793, 0.9778, 0.04619, 0.9761, 0.0462, 0.9743, 0.03868, 0.9066, 0.06421, 0.8978, 0.06797, 0.8953, 0.05689, 0.9049, 0.05714, 0.9706, 0.06112, 0.9629, 0.0648, 0.9626, 0.06313, 0.9696, 0.05981, 0.9364, 0.05849, 0.9282, 0.05657, 0.9289, 0.0551, 0.9364, 0.05681, 0.9049, 0.05714, 0.8953, 0.05689, 0.8977, 0.04576, 0.9063, 0.05, 0.9367, 0.02056, 0.9448, 0.02251, 0.9441, 0.02398, 0.9366, 0.02223, 0.9217, 0.02764, 0.9284, 0.02235, 0.9291, 0.0239, 0.923, 0.02868, 0.9063, 0.05, 0.8977, 0.04576, 0.9046, 0.03671, 0.9105, 0.04418, 0.955, 0.04372, 0.9514, 0.05133, 0.95, 0.0503, 0.9533, 0.04337, 0.9513, 0.02773, 0.955, 0.0353, 0.9534, 0.03568, 0.95, 0.02878, 0.9105, 0.04418, 0.9046, 0.03671, 0.9147, 0.03162, 0.9167, 0.04084, 0.9544, 0.02776, 0.963, 0.02776, 0.9626, 0.02939, 0.9548, 0.02942, 0.9514, 0.05133, 0.9447, 0.05665, 0.944, 0.0551, 0.95, 0.0503, 0.9167, 0.04084, 0.9147, 0.03162, 0.926, 0.03162, 0.9236, 0.04067, 0.9418, 0.05452, 0.9399, 0.04638, 0.9415, 0.04636, 0.9432, 0.05379, 0.9416, 0.03819, 0.9468, 0.03152, 0.9479, 0.03282, 0.9431, 0.03889, 0.9236, 0.04067, 0.926, 0.03162, 0.9361, 0.03668, 0.9298, 0.04372, 0.918, 0.04371, 0.918, 0.03525, 0.9196, 0.03562, 0.9196, 0.04333, 0.9544, 0.06472, 0.9469, 0.06103, 0.948, 0.05976, 0.9548, 0.0631, 0.9298, 0.04372, 0.9361, 0.03668, 0.9429, 0.04563, 0.9342, 0.04935, 0.9778, 0.04619, 0.9759, 0.05447, 0.9744, 0.05376, 0.9761, 0.0462, 0.9705, 0.0314, 0.9758, 0.03793, 0.9743, 0.03868, 0.9695, 0.03269, 0.9342, 0.04935, 0.9429, 0.04563, 0.9454, 0.05668, 0.9358, 0.05645, 0.9448, 0.02251, 0.9513, 0.02773, 0.95, 0.02878, 0.9441, 0.02398, 0.9548, 0.0631, 0.948, 0.05976, 0.9537, 0.05261, 0.9569, 0.05414, 0.9358, 0.05645, 0.9454, 0.05668, 0.943, 0.06781, 0.9345, 0.0636, 0.9468, 0.03152, 0.9544, 0.02776, 0.9548, 0.02942, 0.9479, 0.03282, 0.9548, 0.02942, 0.9626, 0.02939, 0.9605, 0.03838, 0.9569, 0.0384, 0.9345, 0.0636, 0.943, 0.06781, 0.9361, 0.07687, 0.9303, 0.06941, 0.9282, 0.05657, 0.9216, 0.05134, 0.9229, 0.05029, 0.9289, 0.0551, 0.9241, 0.07274, 0.926, 0.08196, 0.9148, 0.08196, 0.9172, 0.07291, 0.9303, 0.06941, 0.9361, 0.07687, 0.926, 0.08196, 0.9241, 0.07274, 0.9216, 0.05134, 0.918, 0.04371, 0.9196, 0.04333, 0.9229, 0.05029, 0.9469, 0.06103, 0.9418, 0.05452, 0.9432, 0.05379, 0.948, 0.05976, 0.9447, 0.05665, 0.9364, 0.05849, 0.9364, 0.05681, 0.944, 0.0551, 0.955, 0.0353, 0.955, 0.04372, 0.9533, 0.04337, 0.9534, 0.03568, 0.9284, 0.02235, 0.9367, 0.02056, 0.9366, 0.02223, 0.9291, 0.0239, 0.9444, 0.04132, 0.9428, 0.04455, 0.9417, 0.04361, 0.943, 0.04098, 0.9428, 0.04455, 0.94, 0.04679, 0.9394, 0.04542, 0.9417, 0.04361, 0.9695, 0.03269, 0.9743, 0.03868, 0.966, 0.04274, 0.9638, 0.03993, 0.9291, 0.0239, 0.9366, 0.02223, 0.9366, 0.03142, 0.933, 0.03221, 0.9761, 0.0462, 0.9744, 0.05376, 0.9661, 0.04979, 0.9668, 0.04625, 0.9431, 0.03889, 0.9479, 0.03282, 0.9537, 0.03998, 0.9514, 0.04282, 0.9432, 0.05379, 0.9415, 0.04636, 0.9506, 0.04632, 0.9514, 0.0498, 0.95, 0.0503, 0.944, 0.0551, 0.94, 0.04679, 0.9428, 0.04455, 0.9196, 0.03562, 0.923, 0.02868, 0.9302, 0.03445, 0.9286, 0.03768, 0.9534, 0.03568, 0.9533, 0.04337, 0.9444, 0.04132, 0.9444, 0.03771, 0.9364, 0.05681, 0.9289, 0.0551, 0.933, 0.04681, 0.9365, 0.04758, 0.9229, 0.05029, 0.9196, 0.04333, 0.9286, 0.04128, 0.9302, 0.04453, 0.9479, 0.03282, 0.9548, 0.02942, 0.9569, 0.0384, 0.9537, 0.03998, 0.944, 0.0551, 0.9364, 0.05681, 0.9365, 0.04758, 0.94, 0.04679, 0.9441, 0.02398, 0.95, 0.02878, 0.9429, 0.03448, 0.9401, 0.03223, 0.9626, 0.06313, 0.9548, 0.0631, 0.9569, 0.05414, 0.9605, 0.05415, 0.9626, 0.02939, 0.9695, 0.03269, 0.9638, 0.03993, 0.9605, 0.03838, 0.948, 0.05976, 0.9432, 0.05379, 0.9514, 0.0498, 0.9537, 0.05261, 0.9696, 0.05981, 0.9626, 0.06313, 0.9605, 0.05415, 0.9638, 0.05258, 0.9744, 0.05376, 0.9696, 0.05981, 0.9638, 0.05258, 0.9661, 0.04979, 0.9743, 0.03868, 0.9761, 0.0462, 0.9668, 0.04625, 0.966, 0.04274, 0.9415, 0.04636, 0.9431, 0.03889, 0.9514, 0.04282, 0.9506, 0.04632, 0.923, 0.02868, 0.9291, 0.0239, 0.933, 0.03221, 0.9302, 0.03445, 0.9533, 0.04337, 0.95, 0.0503, 0.9428, 0.04455, 0.9444, 0.04132, 0.9196, 0.04333, 0.9196, 0.03562, 0.9286, 0.03768, 0.9286, 0.04128, 0.9289, 0.0551, 0.9229, 0.05029, 0.9302, 0.04453, 0.933, 0.04681, 0.9366, 0.02223, 0.9441, 0.02398, 0.9401, 0.03223, 0.9366, 0.03142, 0.95, 0.02878, 0.9534, 0.03568, 0.9444, 0.03771, 0.9429, 0.03448, 0.7461, 0.3726, 0.7257, 0.3679, 0.7092, 0.3548, 0.7001, 0.3359, 0.7001, 0.3149, 0.7092, 0.296, 0.7257, 0.2829, 0.7461, 0.2782, 0.7666, 0.2829, 0.7831, 0.296, 0.7922, 0.3149, 0.7922, 0.3359, 0.7831, 0.3548, 0.7666, 0.3679, 0.7809, 0.3006, 0.7629, 0.3047, 0.745, 0.3006, 0.7306, 0.2891, 0.7227, 0.2725, 0.7227, 0.2541, 0.7306, 0.2376, 0.745, 0.2261, 0.7629, 0.222, 0.7809, 0.2261, 0.7952, 0.2376, 0.8032, 0.2541, 0.8032, 0.2725, 0.7952, 0.2891, 0.9444, 0.03771, 0.9444, 0.04132, 0.943, 0.04098, 0.943, 0.03805, 0.9429, 0.03448, 0.9444, 0.03771, 0.943, 0.03805, 0.9417, 0.03541, 0.9401, 0.03223, 0.9429, 0.03448, 0.9417, 0.03541, 0.9394, 0.03358, 0.9366, 0.03142, 0.9401, 0.03223, 0.9394, 0.03358, 0.9366, 0.03292, 0.9638, 0.05258, 0.9605, 0.05415, 0.9602, 0.05267, 0.9629, 0.05141, 0.9569, 0.0384, 0.9605, 0.03838, 0.9602, 0.03985, 0.9572, 0.03985, 0.9605, 0.03838, 0.9638, 0.03993, 0.9628, 0.04111, 0.9602, 0.03985, 0.9638, 0.03993, 0.966, 0.04274, 0.9647, 0.0434, 0.9628, 0.04111, 0.966, 0.04274, 0.9668, 0.04625, 0.9653, 0.04626, 0.9647, 0.0434, 0.9668, 0.04625, 0.9661, 0.04979, 0.9647, 0.04912, 0.9653, 0.04626, 0.9661, 0.04979, 0.9638, 0.05258, 0.9629, 0.05141, 0.9647, 0.04912, 0.933, 0.03221, 0.9366, 0.03142, 0.9366, 0.03292, 0.9337, 0.03356, 0.9605, 0.05415, 0.9569, 0.05414, 0.9572, 0.0527, 0.9602, 0.05267, 0.9569, 0.05414, 0.9537, 0.05261, 0.9546, 0.05143, 0.9572, 0.0527, 0.9537, 0.05261, 0.9514, 0.0498, 0.9528, 0.04916, 0.9546, 0.05143, 0.9537, 0.03998, 0.9569, 0.0384, 0.9572, 0.03985, 0.9546, 0.04116, 0.9514, 0.0498, 0.9506, 0.04632, 0.9521, 0.04631, 0.9528, 0.04916, 0.9506, 0.04632, 0.9514, 0.04282, 0.9528, 0.04346, 0.9521, 0.04631, 0.9514, 0.04282, 0.9537, 0.03998, 0.9546, 0.04116, 0.9528, 0.04346, 0.9302, 0.03445, 0.933, 0.03221, 0.9337, 0.03356, 0.9314, 0.03539, 0.9286, 0.03768, 0.9302, 0.03445, 0.9314, 0.03539, 0.9301, 0.03802, 0.9286, 0.04128, 0.9286, 0.03768, 0.9301, 0.03802, 0.9301, 0.04096, 0.933, 0.04681, 0.9302, 0.04453, 0.9313, 0.04361, 0.9336, 0.04544, 0.9365, 0.04758, 0.933, 0.04681, 0.9336, 0.04544, 0.9365, 0.0461, 0.94, 0.04679, 0.9365, 0.04758, 0.9365, 0.0461, 0.9394, 0.04542, 0.9302, 0.04453, 0.9286, 0.04128, 0.9301, 0.04096, 0.9313, 0.04361, 0.02391, 0.04618, 0.8712, 0.04618, 0.8712, 0.08846, 0.02391, 0.08847, 0.871, 0.1455, 0.02373, 0.1455, 0.02373, 0.1033, 0.871, 0.1033, 0.02373, 0.1033, 0.02391, 0.08847, 0.8712, 0.08846, 0.871, 0.1033, 0.871, 0.1455, 0.8709, 0.1603, 0.02356, 0.1603, 0.02373, 0.1455, 0.006353, 0.1746, 0.9866, 0.1746, 0.9866, 0.2555, 0.006353, 0.2555, 0.9864, 0.3647, 0.006152, 0.3647, 0.006152, 0.2838, 0.9864, 0.2838, 0.006152, 0.2838, 0.006353, 0.2555, 0.9866, 0.2555, 0.9864, 0.2838, 0.9864, 0.3647, 0.9862, 0.3929, 0.005952, 0.3929, 0.006152, 0.3647, 0.579, 0.1275, 0.6031, 0.1523, 0.6029, 0.2477, 0.5781, 0.2718, 0.557, 0.1151, 0.579, 0.1275, 0.5781, 0.2718, 0.5559, 0.2838, 0.5104, 0.1517, 0.5348, 0.1272, 0.5338, 0.2715, 0.5094, 0.2471, 0.4882, 0.1638, 0.5104, 0.1517, 0.5094, 0.2471, 0.4873, 0.2348, 0.6031, 0.1523, 0.6251, 0.1647, 0.6251, 0.2357, 0.6029, 0.2477, 0.5348, 0.1272, 0.557, 0.1151, 0.5559, 0.2838, 0.5338, 0.2715, 0.963, 0.02776, 0.9705, 0.0314, 0.9695, 0.03269, 0.9626, 0.02939, 0.9629, 0.0648, 0.9544, 0.06472, 0.9548, 0.0631, 0.9626, 0.06313, 0.9172, 0.07291, 0.9148, 0.08196, 0.9047, 0.07691, 0.9109, 0.06986, 0.9399, 0.04638, 0.9416, 0.03819, 0.9431, 0.03889, 0.9415, 0.04636, 0.918, 0.03525, 0.9217, 0.02764, 0.923, 0.02868, 0.9196, 0.03562, 0.9109, 0.06986, 0.9047, 0.07691, 0.8978, 0.06797, 0.9066, 0.06421, 0.9759, 0.05447, 0.9706, 0.06112, 0.9696, 0.05981, 0.9744, 0.05376, 0.9758, 0.03793, 0.9778, 0.04619, 0.9761, 0.0462, 0.9743, 0.03868, 0.9066, 0.06421, 0.8978, 0.06797, 0.8953, 0.05689, 0.9049, 0.05714, 0.9706, 0.06112, 0.9629, 0.0648, 0.9626, 0.06313, 0.9696, 0.05981, 0.9364, 0.05849, 0.9282, 0.05657, 0.9289, 0.0551, 0.9364, 0.05681, 0.9049, 0.05714, 0.8953, 0.05689, 0.8977, 0.04576, 0.9063, 0.05, 0.9367, 0.02056, 0.9448, 0.02251, 0.9441, 0.02398, 0.9366, 0.02223, 0.9217, 0.02764, 0.9284, 0.02235, 0.9291, 0.0239, 0.923, 0.02868, 0.9063, 0.05, 0.8977, 0.04576, 0.9046, 0.03671, 0.9105, 0.04418, 0.955, 0.04372, 0.9514, 0.05133, 0.95, 0.0503, 0.9533, 0.04337, 0.9513, 0.02773, 0.955, 0.0353, 0.9534, 0.03568, 0.95, 0.02878, 0.9105, 0.04418, 0.9046, 0.03671, 0.9147, 0.03162, 0.9167, 0.04084, 0.9544, 0.02776, 0.963, 0.02776, 0.9626, 0.02939, 0.9548, 0.02942, 0.9514, 0.05133, 0.9447, 0.05665, 0.944, 0.0551, 0.95, 0.0503, 0.9167, 0.04084, 0.9147, 0.03162, 0.926, 0.03162, 0.9236, 0.04067, 0.9418, 0.05452, 0.9399, 0.04638, 0.9415, 0.04636, 0.9432, 0.05379, 0.9416, 0.03819, 0.9468, 0.03152, 0.9479, 0.03282, 0.9431, 0.03889, 0.9236, 0.04067, 0.926, 0.03162, 0.9361, 0.03668, 0.9298, 0.04372, 0.918, 0.04371, 0.918, 0.03525, 0.9196, 0.03562, 0.9196, 0.04333, 0.9544, 0.06472, 0.9469, 0.06103, 0.948, 0.05976, 0.9548, 0.0631, 0.9298, 0.04372, 0.9361, 0.03668, 0.9429, 0.04563, 0.9342, 0.04935, 0.9778, 0.04619, 0.9759, 0.05447, 0.9744, 0.05376, 0.9761, 0.0462, 0.9705, 0.0314, 0.9758, 0.03793, 0.9743, 0.03868, 0.9695, 0.03269, 0.9342, 0.04935, 0.9429, 0.04563, 0.9454, 0.05668, 0.9358, 0.05645, 0.9448, 0.02251, 0.9513, 0.02773, 0.95, 0.02878, 0.9441, 0.02398, 0.9548, 0.0631, 0.948, 0.05976, 0.9537, 0.05261, 0.9569, 0.05414, 0.9358, 0.05645, 0.9454, 0.05668, 0.943, 0.06781, 0.9345, 0.0636, 0.9468, 0.03152, 0.9544, 0.02776, 0.9548, 0.02942, 0.9479, 0.03282, 0.9548, 0.02942, 0.9626, 0.02939, 0.9605, 0.03838, 0.9569, 0.0384, 0.9345, 0.0636, 0.943, 0.06781, 0.9361, 0.07687, 0.9303, 0.06941, 0.9282, 0.05657, 0.9216, 0.05134, 0.9229, 0.05029, 0.9289, 0.0551, 0.9241, 0.07274, 0.926, 0.08196, 0.9148, 0.08196, 0.9172, 0.07291, 0.9303, 0.06941, 0.9361, 0.07687, 0.926, 0.08196, 0.9241, 0.07274, 0.9216, 0.05134, 0.918, 0.04371, 0.9196, 0.04333, 0.9229, 0.05029, 0.9469, 0.06103, 0.9418, 0.05452, 0.9432, 0.05379, 0.948, 0.05976, 0.9447, 0.05665, 0.9364, 0.05849, 0.9364, 0.05681, 0.944, 0.0551, 0.955, 0.0353, 0.955, 0.04372, 0.9533, 0.04337, 0.9534, 0.03568, 0.9284, 0.02235, 0.9367, 0.02056, 0.9366, 0.02223, 0.9291, 0.0239, 0.9444, 0.04132, 0.9428, 0.04455, 0.9417, 0.04361, 0.943, 0.04098, 0.9428, 0.04455, 0.94, 0.04679, 0.9394, 0.04542, 0.9417, 0.04361, 0.9695, 0.03269, 0.9743, 0.03868, 0.966, 0.04274, 0.9638, 0.03993, 0.9291, 0.0239, 0.9366, 0.02223, 0.9366, 0.03142, 0.933, 0.03221, 0.9761, 0.0462, 0.9744, 0.05376, 0.9661, 0.04979, 0.9668, 0.04625, 0.9431, 0.03889, 0.9479, 0.03282, 0.9537, 0.03998, 0.9514, 0.04282, 0.9432, 0.05379, 0.9415, 0.04636, 0.9506, 0.04632, 0.9514, 0.0498, 0.95, 0.0503, 0.944, 0.0551, 0.94, 0.04679, 0.9428, 0.04455, 0.9196, 0.03562, 0.923, 0.02868, 0.9302, 0.03445, 0.9286, 0.03768, 0.9534, 0.03568, 0.9533, 0.04337, 0.9444, 0.04132, 0.9444, 0.03771, 0.9364, 0.05681, 0.9289, 0.0551, 0.933, 0.04681, 0.9365, 0.04758, 0.9229, 0.05029, 0.9196, 0.04333, 0.9286, 0.04128, 0.9302, 0.04453, 0.9479, 0.03282, 0.9548, 0.02942, 0.9569, 0.0384, 0.9537, 0.03998, 0.944, 0.0551, 0.9364, 0.05681, 0.9365, 0.04758, 0.94, 0.04679, 0.9441, 0.02398, 0.95, 0.02878, 0.9429, 0.03448, 0.9401, 0.03223, 0.9626, 0.06313, 0.9548, 0.0631, 0.9569, 0.05414, 0.9605, 0.05415, 0.9626, 0.02939, 0.9695, 0.03269, 0.9638, 0.03993, 0.9605, 0.03838, 0.948, 0.05976, 0.9432, 0.05379, 0.9514, 0.0498, 0.9537, 0.05261, 0.9696, 0.05981, 0.9626, 0.06313, 0.9605, 0.05415, 0.9638, 0.05258, 0.9744, 0.05376, 0.9696, 0.05981, 0.9638, 0.05258, 0.9661, 0.04979, 0.9743, 0.03868, 0.9761, 0.0462, 0.9668, 0.04625, 0.966, 0.04274, 0.9415, 0.04636, 0.9431, 0.03889, 0.9514, 0.04282, 0.9506, 0.04632, 0.923, 0.02868, 0.9291, 0.0239, 0.933, 0.03221, 0.9302, 0.03445, 0.9533, 0.04337, 0.95, 0.0503, 0.9428, 0.04455, 0.9444, 0.04132, 0.9196, 0.04333, 0.9196, 0.03562, 0.9286, 0.03768, 0.9286, 0.04128, 0.9289, 0.0551, 0.9229, 0.05029, 0.9302, 0.04453, 0.933, 0.04681, 0.9366, 0.02223, 0.9441, 0.02398, 0.9401, 0.03223, 0.9366, 0.03142, 0.95, 0.02878, 0.9534, 0.03568, 0.9444, 0.03771, 0.9429, 0.03448, 0.7461, 0.3726, 0.7257, 0.3679, 0.7092, 0.3548, 0.7001, 0.3359, 0.7001, 0.3149, 0.7092, 0.296, 0.7257, 0.2829, 0.7461, 0.2782, 0.7666, 0.2829, 0.7831, 0.296, 0.7922, 0.3149, 0.7922, 0.3359, 0.7831, 0.3548, 0.7666, 0.3679, 0.7809, 0.3006, 0.7629, 0.3047, 0.745, 0.3006, 0.7306, 0.2891, 0.7227, 0.2725, 0.7227, 0.2541, 0.7306, 0.2376, 0.745, 0.2261, 0.7629, 0.222, 0.7809, 0.2261, 0.7952, 0.2376, 0.8032, 0.2541, 0.8032, 0.2725, 0.7952, 0.2891, 0.9444, 0.03771, 0.9444, 0.04132, 0.943, 0.04098, 0.943, 0.03805, 0.9429, 0.03448, 0.9444, 0.03771, 0.943, 0.03805, 0.9417, 0.03541, 0.9401, 0.03223, 0.9429, 0.03448, 0.9417, 0.03541, 0.9394, 0.03358, 0.9366, 0.03142, 0.9401, 0.03223, 0.9394, 0.03358, 0.9366, 0.03292, 0.9638, 0.05258, 0.9605, 0.05415, 0.9602, 0.05267, 0.9629, 0.05141, 0.9569, 0.0384, 0.9605, 0.03838, 0.9602, 0.03985, 0.9572, 0.03985, 0.9605, 0.03838, 0.9638, 0.03993, 0.9628, 0.04111, 0.9602, 0.03985, 0.9638, 0.03993, 0.966, 0.04274, 0.9647, 0.0434, 0.9628, 0.04111, 0.966, 0.04274, 0.9668, 0.04625, 0.9653, 0.04626, 0.9647, 0.0434, 0.9668, 0.04625, 0.9661, 0.04979, 0.9647, 0.04912, 0.9653, 0.04626, 0.9661, 0.04979, 0.9638, 0.05258, 0.9629, 0.05141, 0.9647, 0.04912, 0.933, 0.03221, 0.9366, 0.03142, 0.9366, 0.03292, 0.9337, 0.03356, 0.9605, 0.05415, 0.9569, 0.05414, 0.9572, 0.0527, 0.9602, 0.05267, 0.9569, 0.05414, 0.9537, 0.05261, 0.9546, 0.05143, 0.9572, 0.0527, 0.9537, 0.05261, 0.9514, 0.0498, 0.9528, 0.04916, 0.9546, 0.05143, 0.9537, 0.03998, 0.9569, 0.0384, 0.9572, 0.03985, 0.9546, 0.04116, 0.9514, 0.0498, 0.9506, 0.04632, 0.9521, 0.04631, 0.9528, 0.04916, 0.9506, 0.04632, 0.9514, 0.04282, 0.9528, 0.04346, 0.9521, 0.04631, 0.9514, 0.04282, 0.9537, 0.03998, 0.9546, 0.04116, 0.9528, 0.04346, 0.9302, 0.03445, 0.933, 0.03221, 0.9337, 0.03356, 0.9314, 0.03539, 0.9286, 0.03768, 0.9302, 0.03445, 0.9314, 0.03539, 0.9301, 0.03802, 0.9286, 0.04128, 0.9286, 0.03768, 0.9301, 0.03802, 0.9301, 0.04096, 0.933, 0.04681, 0.9302, 0.04453, 0.9313, 0.04361, 0.9336, 0.04544, 0.9365, 0.04758, 0.933, 0.04681, 0.9336, 0.04544, 0.9365, 0.0461, 0.94, 0.04679, 0.9365, 0.04758, 0.9365, 0.0461, 0.9394, 0.04542, 0.9302, 0.04453, 0.9286, 0.04128, 0.9301, 0.04096, 0.9313, 0.04361, 0.579, 0.1275, 0.6031, 0.1523, 0.6029, 0.2477, 0.5781, 0.2718, 0.557, 0.1151, 0.579, 0.1275, 0.5781, 0.2718, 0.5559, 0.2838, 0.5104, 0.1517, 0.5348, 0.1272, 0.5338, 0.2715, 0.5094, 0.2471, 0.4882, 0.1638, 0.5104, 0.1517, 0.5094, 0.2471, 0.4873, 0.2348, 0.6031, 0.1523, 0.6251, 0.1647, 0.6251, 0.2357, 0.6029, 0.2477, 0.5348, 0.1272, 0.557, 0.1151, 0.5559, 0.2838, 0.5338, 0.2715, 0.03013, 0.06027, 0.877, 0.06027, 0.8771, 0.07505, 0.0302, 0.07505, 0.02017, 0.06786, 0.8647, 0.06786, 0.8648, 0.08032, 0.02024, 0.08032, 0.03007, 0.04549, 0.8769, 0.04549, 0.877, 0.06027, 0.03013, 0.06027, 0.02024, 0.08032, 0.8648, 0.08032, 0.8649, 0.09278, 0.02031, 0.09278, 0.0302, 0.07505, 0.8771, 0.07505, 0.8771, 0.08983, 0.03027, 0.08983, 0.03, 0.03071, 0.8769, 0.03071, 0.8769, 0.04549, 0.03007, 0.04549, 0.02031, 0.09278, 0.8649, 0.09278, 0.8649, 0.1052, 0.02037, 0.1052, 0.03027, 0.08983, 0.8771, 0.08983, 0.8772, 0.1046, 0.03034, 0.1046, 0.02993, 0.01593, 0.8768, 0.01593, 0.8769, 0.03071, 0.03, 0.03071, 0.01997, 0.03048, 0.8645, 0.03048, 0.8646, 0.04294, 0.02004, 0.04294, 0.08109, 0.1709, 0.1155, 0.147, 0.2249, 0.1573, 0.242, 0.1834, 0.0201, 0.0554, 0.8647, 0.0554, 0.8647, 0.06786, 0.02017, 0.06786, 0.02004, 0.04294, 0.8646, 0.04294, 0.8647, 0.0554, 0.0201, 0.0554, 0.06348, 0.2074, 0.08109, 0.1709, 0.242, 0.1834, 0.2465, 0.2104, 0.1148, 0.2689, 0.08064, 0.2443, 0.2412, 0.2364, 0.2249, 0.2601, 0.6621, 0.2454, 0.632, 0.2679, 0.5279, 0.2609, 0.5113, 0.235, 0.632, 0.2679, 0.6134, 0.2991, 0.5344, 0.2905, 0.5279, 0.2609, 0.6147, 0.1209, 0.6328, 0.1526, 0.5282, 0.1585, 0.5349, 0.1282, 0.6328, 0.1526, 0.6624, 0.1756, 0.5121, 0.1823, 0.5282, 0.1585, 0.1336, 0.2991, 0.1148, 0.2689, 0.2249, 0.2601, 0.2185, 0.2904, 0.1155, 0.147, 0.1349, 0.1175, 0.2189, 0.1277, 0.2249, 0.1573, 0.6624, 0.1756, 0.6792, 0.2107, 0.506, 0.2081, 0.5121, 0.1823, 0.08064, 0.2443, 0.06348, 0.2074, 0.2465, 0.2104, 0.2412, 0.2364, 0.6792, 0.2107, 0.6621, 0.2454, 0.5113, 0.235, 0.506, 0.2081, 0.506, 0.2081, 0.5113, 0.235, 0.2412, 0.2364, 0.2465, 0.2104, 0.5349, 0.1282, 0.5282, 0.1585, 0.2249, 0.1573, 0.2189, 0.1277, 0.5113, 0.235, 0.5279, 0.2609, 0.2249, 0.2601, 0.2412, 0.2364, 0.5279, 0.2609, 0.5344, 0.2905, 0.2185, 0.2904, 0.2249, 0.2601, 0.5282, 0.1585, 0.5121, 0.1823, 0.242, 0.1834, 0.2249, 0.1573, 0.5121, 0.1823, 0.506, 0.2081, 0.2465, 0.2104, 0.242, 0.1834, 0.2588, 0.186, 0.2757, 0.1631, 0.3296, 0.1731, 0.338, 0.1981, 0.2754, 0.2803, 0.2586, 0.2566, 0.3376, 0.249, 0.3296, 0.2718, 0.5299, 0.2793, 0.5207, 0.3093, 0.4818, 0.301, 0.4786, 0.2725, 0.5214, 0.138, 0.5303, 0.1685, 0.4788, 0.1742, 0.4821, 0.1451, 0.5303, 0.1685, 0.5448, 0.1906, 0.4709, 0.197, 0.4788, 0.1742, 0.2757, 0.1631, 0.2853, 0.1348, 0.3266, 0.1446, 0.3296, 0.1731, 0.2847, 0.3093, 0.2754, 0.2803, 0.3296, 0.2718, 0.3264, 0.3009, 0.5448, 0.1906, 0.5531, 0.2243, 0.4679, 0.2218, 0.4709, 0.197, 0.2586, 0.2566, 0.2501, 0.2211, 0.3402, 0.224, 0.3376, 0.249, 0.5531, 0.2243, 0.5447, 0.2577, 0.4705, 0.2476, 0.4679, 0.2218, 0.4679, 0.2218, 0.4705, 0.2476, 0.3376, 0.249, 0.3402, 0.224, 0.4821, 0.1451, 0.4788, 0.1742, 0.3296, 0.1731, 0.3266, 0.1446, 0.4705, 0.2476, 0.4786, 0.2725, 0.3296, 0.2718, 0.3376, 0.249, 0.4786, 0.2725, 0.4818, 0.301, 0.3264, 0.3009, 0.3296, 0.2718, 0.4788, 0.1742, 0.4709, 0.197, 0.338, 0.1981, 0.3296, 0.1731, 0.4709, 0.197, 0.4679, 0.2218, 0.3402, 0.224, 0.338, 0.1981, 0.5447, 0.2577, 0.5299, 0.2793, 0.4786, 0.2725, 0.4705, 0.2476, 0.2501, 0.2211, 0.2588, 0.186, 0.338, 0.1981, 0.3402, 0.224, 0.02391, 0.04618, 0.8712, 0.04618, 0.8712, 0.08846, 0.02391, 0.08847, 0.871, 0.1455, 0.02373, 0.1455, 0.02373, 0.1033, 0.871, 0.1033, 0.02373, 0.1033, 0.02391, 0.08847, 0.8712, 0.08846, 0.871, 0.1033, 0.871, 0.1455, 0.8709, 0.1603, 0.02356, 0.1603, 0.02373, 0.1455, 0.006353, 0.1746, 0.9866, 0.1746, 0.9866, 0.2555, 0.006353, 0.2555, 0.9864, 0.3647, 0.006152, 0.3647, 0.006152, 0.2838, 0.9864, 0.2838, 0.006152, 0.2838, 0.006353, 0.2555, 0.9866, 0.2555, 0.9864, 0.2838, 0.9864, 0.3647, 0.9862, 0.3929, 0.005952, 0.3929, 0.006152, 0.3647, 0.963, 0.02776, 0.9705, 0.0314, 0.9695, 0.03269, 0.9626, 0.02939, 0.9629, 0.0648, 0.9544, 0.06472, 0.9548, 0.0631, 0.9626, 0.06313, 0.9172, 0.07291, 0.9148, 0.08196, 0.9047, 0.07691, 0.9109, 0.06986, 0.9399, 0.04638, 0.9416, 0.03819, 0.9431, 0.03889, 0.9415, 0.04636, 0.918, 0.03525, 0.9217, 0.02764, 0.923, 0.02868, 0.9196, 0.03562, 0.9109, 0.06986, 0.9047, 0.07691, 0.8978, 0.06797, 0.9066, 0.06421, 0.9759, 0.05447, 0.9706, 0.06112, 0.9696, 0.05981, 0.9744, 0.05376, 0.9758, 0.03793, 0.9778, 0.04619, 0.9761, 0.0462, 0.9743, 0.03868, 0.9066, 0.06421, 0.8978, 0.06797, 0.8953, 0.05689, 0.9049, 0.05714, 0.9706, 0.06112, 0.9629, 0.0648, 0.9626, 0.06313, 0.9696, 0.05981, 0.9364, 0.05849, 0.9282, 0.05657, 0.9289, 0.0551, 0.9364, 0.05681, 0.9049, 0.05714, 0.8953, 0.05689, 0.8977, 0.04576, 0.9063, 0.05, 0.9367, 0.02056, 0.9448, 0.02251, 0.9441, 0.02398, 0.9366, 0.02223, 0.9217, 0.02764, 0.9284, 0.02235, 0.9291, 0.0239, 0.923, 0.02868, 0.9063, 0.05, 0.8977, 0.04576, 0.9046, 0.03671, 0.9105, 0.04418, 0.955, 0.04372, 0.9514, 0.05133, 0.95, 0.0503, 0.9533, 0.04337, 0.9513, 0.02773, 0.955, 0.0353, 0.9534, 0.03568, 0.95, 0.02878, 0.9105, 0.04418, 0.9046, 0.03671, 0.9147, 0.03162, 0.9167, 0.04084, 0.9544, 0.02776, 0.963, 0.02776, 0.9626, 0.02939, 0.9548, 0.02942, 0.9514, 0.05133, 0.9447, 0.05665, 0.944, 0.0551, 0.95, 0.0503, 0.9167, 0.04084, 0.9147, 0.03162, 0.926, 0.03162, 0.9236, 0.04067, 0.9418, 0.05452, 0.9399, 0.04638, 0.9415, 0.04636, 0.9432, 0.05379, 0.9416, 0.03819, 0.9468, 0.03152, 0.9479, 0.03282, 0.9431, 0.03889, 0.9236, 0.04067, 0.926, 0.03162, 0.9361, 0.03668, 0.9298, 0.04372, 0.918, 0.04371, 0.918, 0.03525, 0.9196, 0.03562, 0.9196, 0.04333, 0.9544, 0.06472, 0.9469, 0.06103, 0.948, 0.05976, 0.9548, 0.0631, 0.9298, 0.04372, 0.9361, 0.03668, 0.9429, 0.04563, 0.9342, 0.04935, 0.9778, 0.04619, 0.9759, 0.05447, 0.9744, 0.05376, 0.9761, 0.0462, 0.9705, 0.0314, 0.9758, 0.03793, 0.9743, 0.03868, 0.9695, 0.03269, 0.9342, 0.04935, 0.9429, 0.04563, 0.9454, 0.05668, 0.9358, 0.05645, 0.9448, 0.02251, 0.9513, 0.02773, 0.95, 0.02878, 0.9441, 0.02398, 0.9548, 0.0631, 0.948, 0.05976, 0.9537, 0.05261, 0.9569, 0.05414, 0.9358, 0.05645, 0.9454, 0.05668, 0.943, 0.06781, 0.9345, 0.0636, 0.9468, 0.03152, 0.9544, 0.02776, 0.9548, 0.02942, 0.9479, 0.03282, 0.9548, 0.02942, 0.9626, 0.02939, 0.9605, 0.03838, 0.9569, 0.0384, 0.9345, 0.0636, 0.943, 0.06781, 0.9361, 0.07687, 0.9303, 0.06941, 0.9282, 0.05657, 0.9216, 0.05134, 0.9229, 0.05029, 0.9289, 0.0551, 0.9241, 0.07274, 0.926, 0.08196, 0.9148, 0.08196, 0.9172, 0.07291, 0.9303, 0.06941, 0.9361, 0.07687, 0.926, 0.08196, 0.9241, 0.07274, 0.9216, 0.05134, 0.918, 0.04371, 0.9196, 0.04333, 0.9229, 0.05029, 0.9469, 0.06103, 0.9418, 0.05452, 0.9432, 0.05379, 0.948, 0.05976, 0.9447, 0.05665, 0.9364, 0.05849, 0.9364, 0.05681, 0.944, 0.0551, 0.955, 0.0353, 0.955, 0.04372, 0.9533, 0.04337, 0.9534, 0.03568, 0.9284, 0.02235, 0.9367, 0.02056, 0.9366, 0.02223, 0.9291, 0.0239, 0.9444, 0.04132, 0.9428, 0.04455, 0.9417, 0.04361, 0.943, 0.04098, 0.9428, 0.04455, 0.94, 0.04679, 0.9394, 0.04542, 0.9417, 0.04361, 0.9695, 0.03269, 0.9743, 0.03868, 0.966, 0.04274, 0.9638, 0.03993, 0.9291, 0.0239, 0.9366, 0.02223, 0.9366, 0.03142, 0.933, 0.03221, 0.9761, 0.0462, 0.9744, 0.05376, 0.9661, 0.04979, 0.9668, 0.04625, 0.9431, 0.03889, 0.9479, 0.03282, 0.9537, 0.03998, 0.9514, 0.04282, 0.9432, 0.05379, 0.9415, 0.04636, 0.9506, 0.04632, 0.9514, 0.0498, 0.95, 0.0503, 0.944, 0.0551, 0.94, 0.04679, 0.9428, 0.04455, 0.9196, 0.03562, 0.923, 0.02868, 0.9302, 0.03445, 0.9286, 0.03768, 0.9534, 0.03568, 0.9533, 0.04337, 0.9444, 0.04132, 0.9444, 0.03771, 0.9364, 0.05681, 0.9289, 0.0551, 0.933, 0.04681, 0.9365, 0.04758, 0.9229, 0.05029, 0.9196, 0.04333, 0.9286, 0.04128, 0.9302, 0.04453, 0.9479, 0.03282, 0.9548, 0.02942, 0.9569, 0.0384, 0.9537, 0.03998, 0.944, 0.0551, 0.9364, 0.05681, 0.9365, 0.04758, 0.94, 0.04679, 0.9441, 0.02398, 0.95, 0.02878, 0.9429, 0.03448, 0.9401, 0.03223, 0.9626, 0.06313, 0.9548, 0.0631, 0.9569, 0.05414, 0.9605, 0.05415, 0.9626, 0.02939, 0.9695, 0.03269, 0.9638, 0.03993, 0.9605, 0.03838, 0.948, 0.05976, 0.9432, 0.05379, 0.9514, 0.0498, 0.9537, 0.05261, 0.9696, 0.05981, 0.9626, 0.06313, 0.9605, 0.05415, 0.9638, 0.05258, 0.9744, 0.05376, 0.9696, 0.05981, 0.9638, 0.05258, 0.9661, 0.04979, 0.9743, 0.03868, 0.9761, 0.0462, 0.9668, 0.04625, 0.966, 0.04274, 0.9415, 0.04636, 0.9431, 0.03889, 0.9514, 0.04282, 0.9506, 0.04632, 0.923, 0.02868, 0.9291, 0.0239, 0.933, 0.03221, 0.9302, 0.03445, 0.9533, 0.04337, 0.95, 0.0503, 0.9428, 0.04455, 0.9444, 0.04132, 0.9196, 0.04333, 0.9196, 0.03562, 0.9286, 0.03768, 0.9286, 0.04128, 0.9289, 0.0551, 0.9229, 0.05029, 0.9302, 0.04453, 0.933, 0.04681, 0.9366, 0.02223, 0.9441, 0.02398, 0.9401, 0.03223, 0.9366, 0.03142, 0.95, 0.02878, 0.9534, 0.03568, 0.9444, 0.03771, 0.9429, 0.03448, 0.7461, 0.3726, 0.7257, 0.3679, 0.7092, 0.3548, 0.7001, 0.3359, 0.7001, 0.3149, 0.7092, 0.296, 0.7257, 0.2829, 0.7461, 0.2782, 0.7666, 0.2829, 0.7831, 0.296, 0.7922, 0.3149, 0.7922, 0.3359, 0.7831, 0.3548, 0.7666, 0.3679, 0.7809, 0.3006, 0.7629, 0.3047, 0.745, 0.3006, 0.7306, 0.2891, 0.7227, 0.2725, 0.7227, 0.2541, 0.7306, 0.2376, 0.745, 0.2261, 0.7629, 0.222, 0.7809, 0.2261, 0.7952, 0.2376, 0.8032, 0.2541, 0.8032, 0.2725, 0.7952, 0.2891, 0.9444, 0.03771, 0.9444, 0.04132, 0.943, 0.04098, 0.943, 0.03805, 0.9429, 0.03448, 0.9444, 0.03771, 0.943, 0.03805, 0.9417, 0.03541, 0.9401, 0.03223, 0.9429, 0.03448, 0.9417, 0.03541, 0.9394, 0.03358, 0.9366, 0.03142, 0.9401, 0.03223, 0.9394, 0.03358, 0.9366, 0.03292, 0.9638, 0.05258, 0.9605, 0.05415, 0.9602, 0.05267, 0.9629, 0.05141, 0.9569, 0.0384, 0.9605, 0.03838, 0.9602, 0.03985, 0.9572, 0.03985, 0.9605, 0.03838, 0.9638, 0.03993, 0.9628, 0.04111, 0.9602, 0.03985, 0.9638, 0.03993, 0.966, 0.04274, 0.9647, 0.0434, 0.9628, 0.04111, 0.966, 0.04274, 0.9668, 0.04625, 0.9653, 0.04626, 0.9647, 0.0434, 0.9668, 0.04625, 0.9661, 0.04979, 0.9647, 0.04912, 0.9653, 0.04626, 0.9661, 0.04979, 0.9638, 0.05258, 0.9629, 0.05141, 0.9647, 0.04912, 0.933, 0.03221, 0.9366, 0.03142, 0.9366, 0.03292, 0.9337, 0.03356, 0.9605, 0.05415, 0.9569, 0.05414, 0.9572, 0.0527, 0.9602, 0.05267, 0.9569, 0.05414, 0.9537, 0.05261, 0.9546, 0.05143, 0.9572, 0.0527, 0.9537, 0.05261, 0.9514, 0.0498, 0.9528, 0.04916, 0.9546, 0.05143, 0.9537, 0.03998, 0.9569, 0.0384, 0.9572, 0.03985, 0.9546, 0.04116, 0.9514, 0.0498, 0.9506, 0.04632, 0.9521, 0.04631, 0.9528, 0.04916, 0.9506, 0.04632, 0.9514, 0.04282, 0.9528, 0.04346, 0.9521, 0.04631, 0.9514, 0.04282, 0.9537, 0.03998, 0.9546, 0.04116, 0.9528, 0.04346, 0.9302, 0.03445, 0.933, 0.03221, 0.9337, 0.03356, 0.9314, 0.03539, 0.9286, 0.03768, 0.9302, 0.03445, 0.9314, 0.03539, 0.9301, 0.03802, 0.9286, 0.04128, 0.9286, 0.03768, 0.9301, 0.03802, 0.9301, 0.04096, 0.933, 0.04681, 0.9302, 0.04453, 0.9313, 0.04361, 0.9336, 0.04544, 0.9365, 0.04758, 0.933, 0.04681, 0.9336, 0.04544, 0.9365, 0.0461, 0.94, 0.04679, 0.9365, 0.04758, 0.9365, 0.0461, 0.9394, 0.04542, 0.9302, 0.04453, 0.9286, 0.04128, 0.9301, 0.04096, 0.9313, 0.04361, 0.579, 0.1275, 0.6031, 0.1523, 0.6029, 0.2477, 0.5781, 0.2718, 0.557, 0.1151, 0.579, 0.1275, 0.5781, 0.2718, 0.5559, 0.2838, 0.5104, 0.1517, 0.5348, 0.1272, 0.5338, 0.2715, 0.5094, 0.2471, 0.4882, 0.1638, 0.5104, 0.1517, 0.5094, 0.2471, 0.4873, 0.2348, 0.6031, 0.1523, 0.6251, 0.1647, 0.6251, 0.2357, 0.6029, 0.2477, 0.5348, 0.1272, 0.557, 0.1151, 0.5559, 0.2838, 0.5338, 0.2715, 0.963, 0.02776, 0.9705, 0.0314, 0.9695, 0.03269, 0.9626, 0.02939, 0.9629, 0.0648, 0.9544, 0.06472, 0.9548, 0.0631, 0.9626, 0.06313, 0.9172, 0.07291, 0.9148, 0.08196, 0.9047, 0.07691, 0.9109, 0.06986, 0.9399, 0.04638, 0.9416, 0.03819, 0.9431, 0.03889, 0.9415, 0.04636, 0.918, 0.03525, 0.9217, 0.02764, 0.923, 0.02868, 0.9196, 0.03562, 0.9109, 0.06986, 0.9047, 0.07691, 0.8978, 0.06797, 0.9066, 0.06421, 0.9759, 0.05447, 0.9706, 0.06112, 0.9696, 0.05981, 0.9744, 0.05376, 0.9758, 0.03793, 0.9778, 0.04619, 0.9761, 0.0462, 0.9743, 0.03868, 0.9066, 0.06421, 0.8978, 0.06797, 0.8953, 0.05689, 0.9049, 0.05714, 0.9706, 0.06112, 0.9629, 0.0648, 0.9626, 0.06313, 0.9696, 0.05981, 0.9364, 0.05849, 0.9282, 0.05657, 0.9289, 0.0551, 0.9364, 0.05681, 0.9049, 0.05714, 0.8953, 0.05689, 0.8977, 0.04576, 0.9063, 0.05, 0.9367, 0.02056, 0.9448, 0.02251, 0.9441, 0.02398, 0.9366, 0.02223, 0.9217, 0.02764, 0.9284, 0.02235, 0.9291, 0.0239, 0.923, 0.02868, 0.9063, 0.05, 0.8977, 0.04576, 0.9046, 0.03671, 0.9105, 0.04418, 0.955, 0.04372, 0.9514, 0.05133, 0.95, 0.0503, 0.9533, 0.04337, 0.9513, 0.02773, 0.955, 0.0353, 0.9534, 0.03568, 0.95, 0.02878, 0.9105, 0.04418, 0.9046, 0.03671, 0.9147, 0.03162, 0.9167, 0.04084, 0.9544, 0.02776, 0.963, 0.02776, 0.9626, 0.02939, 0.9548, 0.02942, 0.9514, 0.05133, 0.9447, 0.05665, 0.944, 0.0551, 0.95, 0.0503, 0.9167, 0.04084, 0.9147, 0.03162, 0.926, 0.03162, 0.9236, 0.04067, 0.9418, 0.05452, 0.9399, 0.04638, 0.9415, 0.04636, 0.9432, 0.05379, 0.9416, 0.03819, 0.9468, 0.03152, 0.9479, 0.03282, 0.9431, 0.03889, 0.9236, 0.04067, 0.926, 0.03162, 0.9361, 0.03668, 0.9298, 0.04372, 0.918, 0.04371, 0.918, 0.03525, 0.9196, 0.03562, 0.9196, 0.04333, 0.9544, 0.06472, 0.9469, 0.06103, 0.948, 0.05976, 0.9548, 0.0631, 0.9298, 0.04372, 0.9361, 0.03668, 0.9429, 0.04563, 0.9342, 0.04935, 0.9778, 0.04619, 0.9759, 0.05447, 0.9744, 0.05376, 0.9761, 0.0462, 0.9705, 0.0314, 0.9758, 0.03793, 0.9743, 0.03868, 0.9695, 0.03269, 0.9342, 0.04935, 0.9429, 0.04563, 0.9454, 0.05668, 0.9358, 0.05645, 0.9448, 0.02251, 0.9513, 0.02773, 0.95, 0.02878, 0.9441, 0.02398, 0.9548, 0.0631, 0.948, 0.05976, 0.9537, 0.05261, 0.9569, 0.05414, 0.9358, 0.05645, 0.9454, 0.05668, 0.943, 0.06781, 0.9345, 0.0636, 0.9468, 0.03152, 0.9544, 0.02776, 0.9548, 0.02942, 0.9479, 0.03282, 0.9548, 0.02942, 0.9626, 0.02939, 0.9605, 0.03838, 0.9569, 0.0384, 0.9345, 0.0636, 0.943, 0.06781, 0.9361, 0.07687, 0.9303, 0.06941, 0.9282, 0.05657, 0.9216, 0.05134, 0.9229, 0.05029, 0.9289, 0.0551, 0.9241, 0.07274, 0.926, 0.08196, 0.9148, 0.08196, 0.9172, 0.07291, 0.9303, 0.06941, 0.9361, 0.07687, 0.926, 0.08196, 0.9241, 0.07274, 0.9216, 0.05134, 0.918, 0.04371, 0.9196, 0.04333, 0.9229, 0.05029, 0.9469, 0.06103, 0.9418, 0.05452, 0.9432, 0.05379, 0.948, 0.05976, 0.9447, 0.05665, 0.9364, 0.05849, 0.9364, 0.05681, 0.944, 0.0551, 0.955, 0.0353, 0.955, 0.04372, 0.9533, 0.04337, 0.9534, 0.03568, 0.9284, 0.02235, 0.9367, 0.02056, 0.9366, 0.02223, 0.9291, 0.0239, 0.9444, 0.04132, 0.9428, 0.04455, 0.9417, 0.04361, 0.943, 0.04098, 0.9428, 0.04455, 0.94, 0.04679, 0.9394, 0.04542, 0.9417, 0.04361, 0.9695, 0.03269, 0.9743, 0.03868, 0.966, 0.04274, 0.9638, 0.03993, 0.9291, 0.0239, 0.9366, 0.02223, 0.9366, 0.03142, 0.933, 0.03221, 0.9761, 0.0462, 0.9744, 0.05376, 0.9661, 0.04979, 0.9668, 0.04625, 0.9431, 0.03889, 0.9479, 0.03282, 0.9537, 0.03998, 0.9514, 0.04282, 0.9432, 0.05379, 0.9415, 0.04636, 0.9506, 0.04632, 0.9514, 0.0498, 0.95, 0.0503, 0.944, 0.0551, 0.94, 0.04679, 0.9428, 0.04455, 0.9196, 0.03562, 0.923, 0.02868, 0.9302, 0.03445, 0.9286, 0.03768, 0.9534, 0.03568, 0.9533, 0.04337, 0.9444, 0.04132, 0.9444, 0.03771, 0.9364, 0.05681, 0.9289, 0.0551, 0.933, 0.04681, 0.9365, 0.04758, 0.9229, 0.05029, 0.9196, 0.04333, 0.9286, 0.04128, 0.9302, 0.04453, 0.9479, 0.03282, 0.9548, 0.02942, 0.9569, 0.0384, 0.9537, 0.03998, 0.944, 0.0551, 0.9364, 0.05681, 0.9365, 0.04758, 0.94, 0.04679, 0.9441, 0.02398, 0.95, 0.02878, 0.9429, 0.03448, 0.9401, 0.03223, 0.9626, 0.06313, 0.9548, 0.0631, 0.9569, 0.05414, 0.9605, 0.05415, 0.9626, 0.02939, 0.9695, 0.03269, 0.9638, 0.03993, 0.9605, 0.03838, 0.948, 0.05976, 0.9432, 0.05379, 0.9514, 0.0498, 0.9537, 0.05261, 0.9696, 0.05981, 0.9626, 0.06313, 0.9605, 0.05415, 0.9638, 0.05258, 0.9744, 0.05376, 0.9696, 0.05981, 0.9638, 0.05258, 0.9661, 0.04979, 0.9743, 0.03868, 0.9761, 0.0462, 0.9668, 0.04625, 0.966, 0.04274, 0.9415, 0.04636, 0.9431, 0.03889, 0.9514, 0.04282, 0.9506, 0.04632, 0.923, 0.02868, 0.9291, 0.0239, 0.933, 0.03221, 0.9302, 0.03445, 0.9533, 0.04337, 0.95, 0.0503, 0.9428, 0.04455, 0.9444, 0.04132, 0.9196, 0.04333, 0.9196, 0.03562, 0.9286, 0.03768, 0.9286, 0.04128, 0.9289, 0.0551, 0.9229, 0.05029, 0.9302, 0.04453, 0.933, 0.04681, 0.9366, 0.02223, 0.9441, 0.02398, 0.9401, 0.03223, 0.9366, 0.03142, 0.95, 0.02878, 0.9534, 0.03568, 0.9444, 0.03771, 0.9429, 0.03448, 0.7461, 0.3726, 0.7257, 0.3679, 0.7092, 0.3548, 0.7001, 0.3359, 0.7001, 0.3149, 0.7092, 0.296, 0.7257, 0.2829, 0.7461, 0.2782, 0.7666, 0.2829, 0.7831, 0.296, 0.7922, 0.3149, 0.7922, 0.3359, 0.7831, 0.3548, 0.7666, 0.3679, 0.7809, 0.3006, 0.7629, 0.3047, 0.745, 0.3006, 0.7306, 0.2891, 0.7227, 0.2725, 0.7227, 0.2541, 0.7306, 0.2376, 0.745, 0.2261, 0.7629, 0.222, 0.7809, 0.2261, 0.7952, 0.2376, 0.8032, 0.2541, 0.8032, 0.2725, 0.7952, 0.2891, 0.9444, 0.03771, 0.9444, 0.04132, 0.943, 0.04098, 0.943, 0.03805, 0.9429, 0.03448, 0.9444, 0.03771, 0.943, 0.03805, 0.9417, 0.03541, 0.9401, 0.03223, 0.9429, 0.03448, 0.9417, 0.03541, 0.9394, 0.03358, 0.9366, 0.03142, 0.9401, 0.03223, 0.9394, 0.03358, 0.9366, 0.03292, 0.9638, 0.05258, 0.9605, 0.05415, 0.9602, 0.05267, 0.9629, 0.05141, 0.9569, 0.0384, 0.9605, 0.03838, 0.9602, 0.03985, 0.9572, 0.03985, 0.9605, 0.03838, 0.9638, 0.03993, 0.9628, 0.04111, 0.9602, 0.03985, 0.9638, 0.03993, 0.966, 0.04274, 0.9647, 0.0434, 0.9628, 0.04111, 0.966, 0.04274, 0.9668, 0.04625, 0.9653, 0.04626, 0.9647, 0.0434, 0.9668, 0.04625, 0.9661, 0.04979, 0.9647, 0.04912, 0.9653, 0.04626, 0.9661, 0.04979, 0.9638, 0.05258, 0.9629, 0.05141, 0.9647, 0.04912, 0.933, 0.03221, 0.9366, 0.03142, 0.9366, 0.03292, 0.9337, 0.03356, 0.9605, 0.05415, 0.9569, 0.05414, 0.9572, 0.0527, 0.9602, 0.05267, 0.9569, 0.05414, 0.9537, 0.05261, 0.9546, 0.05143, 0.9572, 0.0527, 0.9537, 0.05261, 0.9514, 0.0498, 0.9528, 0.04916, 0.9546, 0.05143, 0.9537, 0.03998, 0.9569, 0.0384, 0.9572, 0.03985, 0.9546, 0.04116, 0.9514, 0.0498, 0.9506, 0.04632, 0.9521, 0.04631, 0.9528, 0.04916, 0.9506, 0.04632, 0.9514, 0.04282, 0.9528, 0.04346, 0.9521, 0.04631, 0.9514, 0.04282, 0.9537, 0.03998, 0.9546, 0.04116, 0.9528, 0.04346, 0.9302, 0.03445, 0.933, 0.03221, 0.9337, 0.03356, 0.9314, 0.03539, 0.9286, 0.03768, 0.9302, 0.03445, 0.9314, 0.03539, 0.9301, 0.03802, 0.9286, 0.04128, 0.9286, 0.03768, 0.9301, 0.03802, 0.9301, 0.04096, 0.933, 0.04681, 0.9302, 0.04453, 0.9313, 0.04361, 0.9336, 0.04544, 0.9365, 0.04758, 0.933, 0.04681, 0.9336, 0.04544, 0.9365, 0.0461, 0.94, 0.04679, 0.9365, 0.04758, 0.9365, 0.0461, 0.9394, 0.04542, 0.9302, 0.04453, 0.9286, 0.04128, 0.9301, 0.04096, 0.9313, 0.04361, 0.579, 0.1275, 0.6031, 0.1523, 0.6029, 0.2477, 0.5781, 0.2718, 0.557, 0.1151, 0.579, 0.1275, 0.5781, 0.2718, 0.5559, 0.2838, 0.5104, 0.1517, 0.5348, 0.1272, 0.5338, 0.2715, 0.5094, 0.2471, 0.4882, 0.1638, 0.5104, 0.1517, 0.5094, 0.2471, 0.4873, 0.2348, 0.6031, 0.1523, 0.6251, 0.1647, 0.6251, 0.2357, 0.6029, 0.2477, 0.5348, 0.1272, 0.557, 0.1151, 0.5559, 0.2838, 0.5338, 0.2715, 0.4419, 0.1907, 0.1021, 0.1907, 0.1021, 0.181, 0.4419, 0.181, 0.4419, 0.1422, 0.1021, 0.1422, 0.1021, 0.1325, 0.4419, 0.1325, 0.4419, 0.181, 0.1021, 0.181, 0.1021, 0.1713, 0.4419, 0.1713, 0.4419, 0.1519, 0.1021, 0.1519, 0.1021, 0.1422, 0.4419, 0.1422, 0.4419, 0.1713, 0.1021, 0.1713, 0.1021, 0.1616, 0.4419, 0.1616, 0.4419, 0.1616, 0.1021, 0.1616, 0.1021, 0.1519, 0.4419, 0.1519, 0.4419, 0.1907, 0.1021, 0.1907, 0.1021, 0.181, 0.4419, 0.181, 0.4419, 0.1422, 0.1021, 0.1422, 0.1021, 0.1325, 0.4419, 0.1325, 0.4419, 0.181, 0.1021, 0.181, 0.1021, 0.1713, 0.4419, 0.1713, 0.4419, 0.1519, 0.1021, 0.1519, 0.1021, 0.1422, 0.4419, 0.1422, 0.4419, 0.1713, 0.1021, 0.1713, 0.1021, 0.1616, 0.4419, 0.1616, 0.4419, 0.1616, 0.1021, 0.1616, 0.1021, 0.1519, 0.4419, 0.1519, 0.4419, 0.1907, 0.1021, 0.1907, 0.1021, 0.181, 0.4419, 0.181, 0.4419, 0.1422, 0.1021, 0.1422, 0.1021, 0.1325, 0.4419, 0.1325, 0.4419, 0.181, 0.1021, 0.181, 0.1021, 0.1713, 0.4419, 0.1713, 0.4419, 0.1519, 0.1021, 0.1519, 0.1021, 0.1422, 0.4419, 0.1422, 0.4419, 0.1713, 0.1021, 0.1713, 0.1021, 0.1616, 0.4419, 0.1616, 0.4419, 0.1616, 0.1021, 0.1616, 0.1021, 0.1519, 0.4419, 0.1519, 0.4419, 0.1907, 0.1021, 0.1907, 0.1021, 0.181, 0.4419, 0.181, 0.4419, 0.1422, 0.1021, 0.1422, 0.1021, 0.1325, 0.4419, 0.1325, 0.4419, 0.181, 0.1021, 0.181, 0.1021, 0.1713, 0.4419, 0.1713, 0.4419, 0.1519, 0.1021, 0.1519, 0.1021, 0.1422, 0.4419, 0.1422, 0.4419, 0.1713, 0.1021, 0.1713, 0.1021, 0.1616, 0.4419, 0.1616, 0.4419, 0.1616, 0.1021, 0.1616, 0.1021, 0.1519, 0.4419, 0.1519])
me_cube_002.materials.append(mat_material_002)
me_cube_002.use_remesh_preserve_volume = False
me_cube_002.use_remesh_preserve_attributes = False
me_cube_002.use_mirror_vertex_groups = False
me_cube_002.update()

# ---- objects
ob_cube = bpy.data.objects.new('Cube', me_cube_002)
ob_lamp = bpy.data.objects.new('Lamp', light_lamp)
ob_camera = bpy.data.objects.new('Camera', cam_camera)

# ---- transforms, parenting, visibility, modifiers, constraints
ob_cube.location = (0.0, 0.0, 0.0)
ob_cube.scale = (2.141, 2.141, 2.141)
ob_cube.lineart.crease_threshold = 0.0
ob_lamp.location = (6.129, -6.457, 5.904)
ob_lamp.rotation_euler = (0.6503, 0.05522, 1.866)
ob_lamp.lock_rotations_4d = False
ob_lamp.empty_display_type = 'ARROWS'
ob_lamp.color = (0.0, 0.0, 0.0, 0.0)
ob_lamp.lineart.crease_threshold = 0.0
ob_camera.location = (7.481, -6.508, 5.344)
ob_camera.rotation_euler = (1.109, 0.01082, 0.8149)
ob_camera.lock_rotations_4d = False
ob_camera.empty_display_type = 'ARROWS'
ob_camera.color = (0.0, 0.0, 0.0, 0.0)
ob_camera.display_type = 'WIRE'
ob_camera.lineart.crease_threshold = 0.0

# ---- collection membership
col_collection_1.objects.link(ob_cube)
col_collection_1.objects.link(ob_lamp)
col_collection_1.objects.link(ob_camera)

# ---- scene / render settings (as saved in the file)
scene.camera = ob_camera
scene.frame_start = 1; scene.frame_end = 250; scene.frame_set(2)
scene.render.engine = 'BLENDER_EEVEE_NEXT'
scene.render.resolution_percentage = 50
scene.render.dither_intensity = 0.0
scene.cycles.use_denoising = False
scene.cycles.samples = 10
scene.cycles.sampling_pattern = 'TABULATED_SOBOL'
scene.cycles.light_sampling_threshold = 0.0
scene.cycles.use_adaptive_sampling = False
scene.cycles.use_light_tree = False
scene.cycles.blur_glossy = 0.0
scene.cycles.pixel_filter_type = 'GAUSSIAN'
scene.cycles.sample_clamp_indirect = 0.0
scene.view_settings.view_transform = 'Standard'
bpy.context.view_layer.update()
